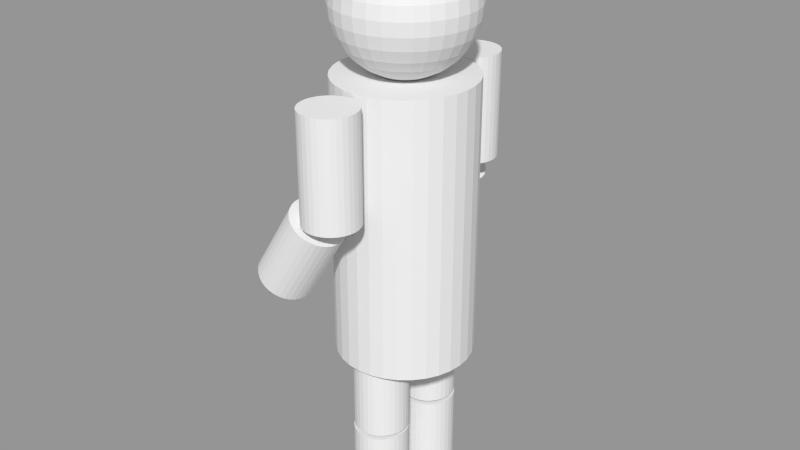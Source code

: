 # Source: demo1.blend  (saved by Blender 2.62.0; exported with 4.5.12 LTS)
import bpy
from mathutils import Matrix  # noqa: F401  (used for matrix-valued properties, if any)

bpy.ops.wm.read_factory_settings(use_empty=True)
scene = bpy.context.scene
scene.name = 'character 1 animation'

# ---- collections
col_collection_1 = bpy.data.collections.new('Collection 1'); scene.collection.children.link(col_collection_1)

# ---- meshes
me_cylinder_008 = bpy.data.meshes.new('Cylinder.008')
me_cylinder_008.from_pydata([(0.0, 1.0, -1.0), (0.1951, 0.9808, -1.0), (0.3827, 0.9239, -1.0), (0.5556, 0.8315, -1.0), (0.7071, 0.7071, -1.0), (0.8315, 0.5556, -1.0), (0.9239, 0.3827, -1.0), (0.9808, 0.1951, -1.0), (1.0, 7.55e-08, -1.0), (0.9808, -0.1951, -1.0), (0.9239, -0.3827, -1.0), (0.8315, -0.5556, -1.0), (0.7071, -0.7071, -1.0), (0.5556, -0.8315, -1.0), (0.3827, -0.9239, -1.0), (0.1951, -0.9808, -1.0), (-3.258e-07, -1.0, -1.0), (-0.1951, -0.9808, -1.0), (-0.3827, -0.9239, -1.0), (-0.5556, -0.8315, -1.0), (-0.7071, -0.7071, -1.0), (-0.8315, -0.5556, -1.0), (-0.9239, -0.3827, -1.0), (-0.9808, -0.1951, -1.0), (-1.0, 9.656e-07, -1.0), (-0.9808, 0.1951, -1.0), (-0.9239, 0.3827, -1.0), (-0.8315, 0.5556, -1.0), (-0.7071, 0.7071, -1.0), (-0.5556, 0.8315, -1.0), (-0.3827, 0.9239, -1.0), (-0.1951, 0.9808, -1.0), (1.605e-06, 1.0, 1.0), (0.1951, 0.9808, 1.0), (0.3827, 0.9239, 1.0), (0.5556, 0.8315, 1.0), (0.7071, 0.7071, 1.0), (0.8315, 0.5556, 1.0), (0.9239, 0.3827, 1.0), (0.9808, 0.1951, 1.0), (1.0, -2.245e-06, 1.0), (0.9808, -0.1951, 1.0), (0.9239, -0.3827, 1.0), (0.8315, -0.5556, 1.0), (0.7071, -0.7071, 1.0), (0.5556, -0.8315, 1.0), (0.3827, -0.9239, 1.0), (0.1951, -0.9808, 1.0), (9.298e-07, -1.0, 1.0), (-0.1951, -0.9808, 1.0), (-0.3827, -0.9239, 1.0), (-0.5556, -0.8315, 1.0), (-0.7071, -0.7071, 1.0), (-0.8315, -0.5556, 1.0), (-0.9239, -0.3827, 1.0), (-0.9808, -0.1951, 1.0), (-1.0, -4.105e-06, 1.0), (-0.9808, 0.1951, 1.0), (-0.9239, 0.3827, 1.0), (-0.8315, 0.5556, 1.0), (-0.7071, 0.7071, 1.0), (-0.5556, 0.8315, 1.0), (-0.3827, 0.9239, 1.0), (-0.1951, 0.9808, 1.0), (0.0, 0.0, -1.0), (0.0, 0.0, 1.0), (-0.02899, 3.722, -1.003), (0.1661, 3.703, -1.003), (0.3537, 3.646, -1.003), (0.5266, 3.554, -1.003), (0.6781, 3.43, -1.003), (0.8025, 3.278, -1.003), (0.8949, 3.105, -1.003), (0.9518, 2.917, -1.003), (0.971, 2.722, -1.003), (0.9518, 2.527, -1.003), (0.8949, 2.34, -1.003), (0.8025, 2.167, -1.003), (0.6781, 2.015, -1.003), (0.5266, 1.891, -1.003), (0.3537, 1.799, -1.003), (0.1661, 1.742, -1.003), (-0.02899, 1.722, -1.003), (-0.2241, 1.742, -1.003), (-0.4117, 1.799, -1.003), (-0.5846, 1.891, -1.003), (-0.7361, 2.015, -1.003), (-0.8605, 2.167, -1.003), (-0.9529, 2.34, -1.003), (-1.01, 2.527, -1.003), (-1.029, 2.722, -1.003), (-1.01, 2.917, -1.003), (-0.9529, 3.105, -1.003), (-0.8605, 3.278, -1.003), (-0.7361, 3.43, -1.003), (-0.5846, 3.554, -1.003), (-0.4117, 3.646, -1.003), (-0.2241, 3.703, -1.003), (-0.02899, 3.722, 0.9968), (0.1661, 3.703, 0.9968), (0.3537, 3.646, 0.9968), (0.5266, 3.554, 0.9968), (0.6781, 3.43, 0.9968), (0.8025, 3.278, 0.9968), (0.8949, 3.105, 0.9968), (0.9518, 2.917, 0.9968), (0.971, 2.722, 0.9968), (0.9518, 2.527, 0.9968), (0.8949, 2.34, 0.9968), (0.8025, 2.167, 0.9968), (0.6781, 2.015, 0.9968), (0.5266, 1.891, 0.9968), (0.3537, 1.799, 0.9968), (0.1661, 1.742, 0.9968), (-0.02899, 1.722, 0.9968), (-0.2241, 1.742, 0.9968), (-0.4117, 1.799, 0.9968), (-0.5846, 1.891, 0.9968), (-0.7361, 2.015, 0.9968), (-0.8605, 2.167, 0.9968), (-0.9529, 2.34, 0.9968), (-1.01, 2.527, 0.9968), (-1.029, 2.722, 0.9968), (-1.01, 2.917, 0.9968), (-0.9529, 3.105, 0.9968), (-0.8605, 3.278, 0.9968), (-0.7361, 3.43, 0.9968), (-0.5846, 3.554, 0.9968), (-0.4117, 3.646, 0.9968), (-0.2241, 3.703, 0.9968), (-0.02899, 2.722, -1.003), (-0.02899, 2.722, 0.9968), (-0.02899, 1.005, -2.628), (0.1661, 0.9861, -2.628), (0.3537, 0.9291, -2.628), (0.5266, 0.8367, -2.628), (0.6781, 0.7124, -2.628), (0.8025, 0.5608, -2.628), (0.8949, 0.388, -2.628), (0.9518, 0.2004, -2.628), (0.971, 0.00527, -2.628), (0.9518, -0.1898, -2.628), (0.8949, -0.3774, -2.628), (0.8025, -0.5503, -2.628), (0.6781, -0.7018, -2.628), (0.5266, -0.8262, -2.628), (0.3537, -0.9186, -2.628), (0.1661, -0.9755, -2.628), (-0.02899, -0.9947, -2.628), (-0.2241, -0.9755, -2.628), (-0.4117, -0.9186, -2.628), (-0.5846, -0.8262, -2.628), (-0.7361, -0.7018, -2.628), (-0.8605, -0.5503, -2.628), (-0.9529, -0.3774, -2.628), (-1.01, -0.1898, -2.628), (-1.029, 0.005271, -2.628), (-1.01, 0.2004, -2.628), (-0.9529, 0.388, -2.628), (-0.8605, 0.5608, -2.628), (-0.7361, 0.7124, -2.628), (-0.5846, 0.8367, -2.628), (-0.4117, 0.9291, -2.628), (-0.2241, 0.9861, -2.628), (-0.02899, 1.005, -1.09), (0.1661, 0.9861, -1.09), (0.3537, 0.9291, -1.09), (0.5266, 0.8367, -1.09), (0.6781, 0.7124, -1.09), (0.8025, 0.5608, -1.09), (0.8949, 0.388, -1.09), (0.9518, 0.2004, -1.09), (0.971, 0.005268, -1.09), (0.9518, -0.1898, -1.09), (0.8949, -0.3774, -1.09), (0.8025, -0.5503, -1.09), (0.6781, -0.7018, -1.09), (0.5266, -0.8262, -1.09), (0.3537, -0.9186, -1.09), (0.1661, -0.9755, -1.09), (-0.02899, -0.9947, -1.09), (-0.2241, -0.9755, -1.09), (-0.4117, -0.9186, -1.09), (-0.5846, -0.8262, -1.09), (-0.7361, -0.7018, -1.09), (-0.8605, -0.5503, -1.09), (-0.9529, -0.3774, -1.09), (-1.01, -0.1898, -1.09), (-1.029, 0.005266, -1.09), (-1.01, 0.2004, -1.09), (-0.9529, 0.3879, -1.09), (-0.8605, 0.5608, -1.09), (-0.7361, 0.7124, -1.09), (-0.5846, 0.8367, -1.09), (-0.4117, 0.9291, -1.09), (-0.2241, 0.9861, -1.09), (-0.02899, 0.00527, -2.628), (-0.02899, 0.00527, -1.09), (-0.02899, 3.745, -2.628), (0.1661, 3.726, -2.628), (0.3537, 3.669, -2.628), (0.5266, 3.577, -2.628), (0.6781, 3.453, -2.628), (0.8025, 3.301, -2.628), (0.8949, 3.128, -2.628), (0.9518, 2.941, -2.628), (0.971, 2.745, -2.628), (0.9518, 2.55, -2.628), (0.8949, 2.363, -2.628), (0.8025, 2.19, -2.628), (0.6781, 2.038, -2.628), (0.5266, 1.914, -2.628), (0.3537, 1.822, -2.628), (0.1661, 1.765, -2.628), (-0.02899, 1.745, -2.628), (-0.2241, 1.765, -2.628), (-0.4117, 1.822, -2.628), (-0.5846, 1.914, -2.628), (-0.7361, 2.038, -2.628), (-0.8605, 2.19, -2.628), (-0.9529, 2.363, -2.628), (-1.01, 2.55, -2.628), (-1.029, 2.745, -2.628), (-1.01, 2.941, -2.628), (-0.9529, 3.128, -2.628), (-0.8605, 3.301, -2.628), (-0.7361, 3.453, -2.628), (-0.5846, 3.577, -2.628), (-0.4117, 3.669, -2.628), (-0.2241, 3.726, -2.628), (-0.02899, 3.745, -1.09), (0.1661, 3.726, -1.09), (0.3537, 3.669, -1.09), (0.5266, 3.577, -1.09), (0.6781, 3.453, -1.09), (0.8025, 3.301, -1.09), (0.8949, 3.128, -1.09), (0.9518, 2.941, -1.09), (0.971, 2.745, -1.09), (0.9518, 2.55, -1.09), (0.8949, 2.363, -1.09), (0.8025, 2.19, -1.09), (0.6781, 2.038, -1.09), (0.5266, 1.914, -1.09), (0.3537, 1.822, -1.09), (0.1661, 1.765, -1.09), (-0.02899, 1.745, -1.09), (-0.2241, 1.765, -1.09), (-0.4117, 1.822, -1.09), (-0.5846, 1.914, -1.09), (-0.7361, 2.038, -1.09), (-0.8605, 2.19, -1.09), (-0.9529, 2.363, -1.09), (-1.01, 2.55, -1.09), (-1.029, 2.745, -1.09), (-1.01, 2.941, -1.09), (-0.9529, 3.128, -1.09), (-0.8605, 3.301, -1.09), (-0.7361, 3.453, -1.09), (-0.5846, 3.577, -1.09), (-0.4117, 3.669, -1.09), (-0.2241, 3.726, -1.09), (-0.02899, 2.745, -2.628), (-0.02899, 2.745, -1.09), (-2.06, 6.078, 2.063), (-1.895, 6.059, 2.01), (-1.736, 6.002, 1.959), (-1.59, 5.909, 1.911), (-1.461, 5.785, 1.87), (-1.356, 5.633, 1.836), (-1.278, 5.461, 1.811), (-1.23, 5.273, 1.795), (-1.213, 5.078, 1.79), (-1.23, 4.883, 1.795), (-1.278, 4.695, 1.811), (-1.356, 4.522, 1.836), (-1.461, 4.371, 1.87), (-1.59, 4.246, 1.911), (-1.736, 4.154, 1.959), (-1.895, 4.097, 2.01), (-2.06, 4.078, 2.063), (-2.225, 4.097, 2.116), (-2.384, 4.154, 2.168), (-2.53, 4.246, 2.215), (-2.658, 4.371, 2.256), (-2.764, 4.522, 2.29), (-2.842, 4.695, 2.315), (-2.89, 4.883, 2.331), (-2.906, 5.078, 2.336), (-2.89, 5.273, 2.331), (-2.842, 5.461, 2.315), (-2.764, 5.633, 2.29), (-2.658, 5.785, 2.256), (-2.53, 5.909, 2.215), (-2.384, 6.002, 2.168), (-2.225, 6.059, 2.116), (-0.4626, 6.078, 3.365), (-0.2975, 6.059, 3.312), (-0.1387, 6.002, 3.261), (0.007648, 5.909, 3.214), (0.1359, 5.785, 3.172), (0.2412, 5.633, 3.138), (0.3194, 5.461, 3.113), (0.3676, 5.273, 3.098), (0.3838, 5.078, 3.092), (0.3676, 4.883, 3.098), (0.3194, 4.695, 3.113), (0.2412, 4.522, 3.138), (0.1359, 4.371, 3.172), (0.007647, 4.246, 3.214), (-0.1387, 4.154, 3.261), (-0.2975, 4.097, 3.312), (-0.4626, 4.078, 3.365), (-0.6278, 4.097, 3.419), (-0.7866, 4.154, 3.47), (-0.9329, 4.246, 3.517), (-1.061, 4.371, 3.558), (-1.166, 4.522, 3.592), (-1.245, 4.695, 3.618), (-1.293, 4.883, 3.633), (-1.309, 5.078, 3.638), (-1.293, 5.273, 3.633), (-1.245, 5.461, 3.618), (-1.166, 5.633, 3.592), (-1.061, 5.785, 3.558), (-0.9329, 5.909, 3.517), (-0.7866, 6.002, 3.47), (-0.6278, 6.059, 3.419), (-2.06, 5.078, 2.063), (-0.4626, 5.078, 3.365), (-2.229, -1.295, 2.205), (-2.064, -1.314, 2.152), (-1.905, -1.371, 2.1), (-1.759, -1.463, 2.053), (-1.63, -1.587, 2.012), (-1.525, -1.739, 1.978), (-1.447, -1.912, 1.953), (-1.399, -2.099, 1.937), (-1.382, -2.295, 1.932), (-1.399, -2.49, 1.937), (-1.447, -2.677, 1.953), (-1.525, -2.85, 1.978), (-1.63, -3.002, 2.012), (-1.759, -3.126, 2.053), (-1.905, -3.218, 2.1), (-2.064, -3.275, 2.152), (-2.229, -3.295, 2.205), (-2.394, -3.275, 2.258), (-2.553, -3.218, 2.309), (-2.699, -3.126, 2.357), (-2.827, -3.002, 2.398), (-2.933, -2.85, 2.432), (-3.011, -2.677, 2.457), (-3.059, -2.49, 2.473), (-3.075, -2.295, 2.478), (-3.059, -2.099, 2.473), (-3.011, -1.912, 2.457), (-2.933, -1.739, 2.432), (-2.827, -1.587, 2.398), (-2.699, -1.463, 2.357), (-2.553, -1.371, 2.309), (-2.394, -1.314, 2.258), (-0.6316, -1.295, 3.507), (-0.4664, -1.314, 3.454), (-0.3076, -1.371, 3.403), (-0.1613, -1.463, 3.356), (-0.03303, -1.587, 3.314), (0.07224, -1.739, 3.28), (0.1505, -1.912, 3.255), (0.1986, -2.099, 3.239), (0.2149, -2.295, 3.234), (0.1986, -2.49, 3.239), (0.1505, -2.677, 3.255), (0.07223, -2.85, 3.28), (-0.03304, -3.002, 3.314), (-0.1613, -3.126, 3.356), (-0.3076, -3.218, 3.403), (-0.4664, -3.275, 3.454), (-0.6316, -3.295, 3.507), (-0.7967, -3.275, 3.56), (-0.9555, -3.218, 3.612), (-1.102, -3.126, 3.659), (-1.23, -3.002, 3.7), (-1.335, -2.85, 3.734), (-1.414, -2.677, 3.759), (-1.462, -2.49, 3.775), (-1.478, -2.295, 3.78), (-1.462, -2.099, 3.775), (-1.414, -1.912, 3.759), (-1.335, -1.739, 3.734), (-1.23, -1.587, 3.7), (-1.102, -1.463, 3.659), (-0.9555, -1.371, 3.612), (-0.7967, -1.314, 3.56), (-2.229, -2.295, 2.205), (-0.6316, -2.295, 3.507), (-0.02899, 5.972, 3.578), (0.1661, 5.953, 3.578), (0.3537, 5.896, 3.578), (0.5266, 5.804, 3.578), (0.6781, 5.68, 3.578), (0.8025, 5.528, 3.578), (0.8949, 5.355, 3.578), (0.9518, 5.167, 3.578), (0.971, 4.972, 3.578), (0.9518, 4.777, 3.578), (0.8949, 4.59, 3.578), (0.8025, 4.417, 3.578), (0.6781, 4.265, 3.578), (0.5266, 4.141, 3.578), (0.3537, 4.049, 3.578), (0.1661, 3.992, 3.578), (-0.02899, 3.972, 3.578), (-0.2241, 3.992, 3.578), (-0.4117, 4.049, 3.578), (-0.5846, 4.141, 3.578), (-0.7361, 4.265, 3.578), (-0.8605, 4.417, 3.578), (-0.9529, 4.59, 3.578), (-1.01, 4.777, 3.578), (-1.029, 4.972, 3.578), (-1.01, 5.167, 3.578), (-0.9529, 5.355, 3.578), (-0.8605, 5.528, 3.578), (-0.7361, 5.68, 3.578), (-0.5846, 5.804, 3.578), (-0.4117, 5.896, 3.578), (-0.2241, 5.953, 3.578), (-0.02899, 5.972, 5.578), (0.1661, 5.953, 5.578), (0.3537, 5.896, 5.578), (0.5266, 5.804, 5.578), (0.6781, 5.68, 5.578), (0.8025, 5.528, 5.578), (0.8949, 5.355, 5.578), (0.9518, 5.167, 5.578), (0.971, 4.972, 5.578), (0.9518, 4.777, 5.578), (0.8949, 4.59, 5.578), (0.8025, 4.417, 5.578), (0.6781, 4.265, 5.578), (0.5266, 4.141, 5.578), (0.3537, 4.049, 5.578), (0.1661, 3.992, 5.578), (-0.02899, 3.972, 5.578), (-0.2241, 3.992, 5.578), (-0.4117, 4.049, 5.578), (-0.5846, 4.141, 5.578), (-0.7361, 4.265, 5.578), (-0.8605, 4.417, 5.578), (-0.9529, 4.59, 5.578), (-1.01, 4.777, 5.578), (-1.029, 4.972, 5.578), (-1.01, 5.167, 5.578), (-0.9529, 5.355, 5.578), (-0.8605, 5.528, 5.578), (-0.7361, 5.68, 5.578), (-0.5846, 5.804, 5.578), (-0.4117, 5.896, 5.578), (-0.2241, 5.953, 5.578), (-0.02899, 4.972, 3.578), (-0.02899, 4.972, 5.578), (-0.02899, -1.303, 3.578), (0.1661, -1.322, 3.578), (0.3537, -1.379, 3.578), (0.5266, -1.471, 3.578), (0.6781, -1.595, 3.578), (0.8025, -1.747, 3.578), (0.8949, -1.92, 3.578), (0.9518, -2.108, 3.578), (0.971, -2.303, 3.578), (0.9518, -2.498, 3.578), (0.8949, -2.685, 3.578), (0.8025, -2.858, 3.578), (0.6781, -3.01, 3.578), (0.5266, -3.134, 3.578), (0.3537, -3.226, 3.578), (0.1661, -3.283, 3.578), (-0.02899, -3.303, 3.578), (-0.2241, -3.283, 3.578), (-0.4117, -3.226, 3.578), (-0.5846, -3.134, 3.578), (-0.7361, -3.01, 3.578), (-0.8605, -2.858, 3.578), (-0.9529, -2.685, 3.578), (-1.01, -2.498, 3.578), (-1.029, -2.303, 3.578), (-1.01, -2.108, 3.578), (-0.9529, -1.92, 3.578), (-0.8605, -1.747, 3.578), (-0.7361, -1.595, 3.578), (-0.5846, -1.471, 3.578), (-0.4117, -1.379, 3.578), (-0.2241, -1.322, 3.578), (-0.02899, -1.303, 5.578), (0.1661, -1.322, 5.578), (0.3537, -1.379, 5.578), (0.5266, -1.471, 5.578), (0.6781, -1.595, 5.578), (0.8025, -1.747, 5.578), (0.8949, -1.92, 5.578), (0.9518, -2.108, 5.578), (0.971, -2.303, 5.578), (0.9518, -2.498, 5.578), (0.8949, -2.685, 5.578), (0.8025, -2.858, 5.578), (0.6781, -3.01, 5.578), (0.5266, -3.134, 5.578), (0.3537, -3.226, 5.578), (0.1661, -3.283, 5.578), (-0.02899, -3.303, 5.578), (-0.2241, -3.283, 5.578), (-0.4117, -3.226, 5.578), (-0.5846, -3.134, 5.578), (-0.7361, -3.01, 5.578), (-0.8605, -2.858, 5.578), (-0.9529, -2.685, 5.578), (-1.01, -2.498, 5.578), (-1.029, -2.303, 5.578), (-1.01, -2.108, 5.578), (-0.9529, -1.92, 5.578), (-0.8605, -1.747, 5.578), (-0.7361, -1.595, 5.578), (-0.5846, -1.471, 5.578), (-0.4117, -1.379, 5.578), (-0.2241, -1.322, 5.578), (-0.02899, -2.303, 3.578), (-0.02899, -2.303, 5.578), (-0.02899, 3.835, 0.3977), (0.4587, 3.787, 0.3977), (0.9277, 3.645, 0.3977), (1.36, 3.414, 0.3977), (1.739, 3.103, 0.3977), (2.05, 2.724, 0.3977), (2.281, 2.292, 0.3977), (2.423, 1.823, 0.3977), (2.471, 1.335, 0.3977), (2.423, 0.8472, 0.3977), (2.281, 0.3782, 0.3977), (2.05, -0.05402, 0.3977), (1.739, -0.4329, 0.3977), (1.36, -0.7438, 0.3977), (0.9277, -0.9748, 0.3977), (0.4587, -1.117, 0.3977), (-0.02899, -1.165, 0.3977), (-0.5167, -1.117, 0.3977), (-0.9857, -0.9748, 0.3977), (-1.418, -0.7438, 0.3977), (-1.797, -0.4329, 0.3977), (-2.108, -0.05402, 0.3977), (-2.339, 0.3782, 0.3977), (-2.481, 0.8472, 0.3977), (-2.529, 1.335, 0.3977), (-2.481, 1.823, 0.3977), (-2.339, 2.292, 0.3977), (-2.108, 2.724, 0.3977), (-1.797, 3.103, 0.3977), (-1.418, 3.414, 0.3977), (-0.9857, 3.645, 0.3977), (-0.5167, 3.787, 0.3977), (-0.02899, 3.835, 5.628), (0.4587, 3.787, 5.628), (0.9277, 3.645, 5.628), (1.36, 3.414, 5.628), (1.739, 3.103, 5.628), (2.05, 2.724, 5.628), (2.281, 2.292, 5.628), (2.423, 1.823, 5.628), (2.471, 1.335, 5.628), (2.423, 0.8472, 5.628), (2.281, 0.3782, 5.628), (2.05, -0.05402, 5.628), (1.739, -0.4329, 5.628), (1.36, -0.7438, 5.628), (0.9277, -0.9748, 5.628), (0.4587, -1.117, 5.628), (-0.02899, -1.165, 5.628), (-0.5167, -1.117, 5.628), (-0.9857, -0.9748, 5.628), (-1.418, -0.7438, 5.628), (-1.797, -0.4329, 5.628), (-2.108, -0.05402, 5.628), (-2.339, 0.3782, 5.628), (-2.481, 0.8472, 5.628), (-2.529, 1.335, 5.628), (-2.481, 1.823, 5.628), (-2.339, 2.292, 5.628), (-2.108, 2.724, 5.628), (-1.797, 3.103, 5.628), (-1.418, 3.414, 5.628), (-0.9857, 3.645, 5.628), (-0.5167, 3.787, 5.628), (-0.02899, 1.335, 0.3977), (-0.02899, 1.335, 5.628), (0.4494, 1.43, 5.601), (0.9093, 1.522, 5.674), (1.333, 1.606, 5.793), (1.705, 1.68, 5.952), (2.01, 1.74, 6.147), (2.236, 1.786, 6.368), (2.376, 1.813, 6.609), (2.423, 1.823, 6.859), (2.376, 1.813, 7.109), (2.236, 1.786, 7.349), (2.01, 1.74, 7.571), (1.705, 1.68, 7.765), (1.333, 1.606, 7.925), (0.9093, 1.522, 8.043), (0.4494, 1.43, 8.116), (0.4216, 1.522, 8.116), (0.8549, 1.701, 8.043), (1.254, 1.866, 7.925), (1.604, 2.011, 7.765), (1.891, 2.13, 7.571), (2.105, 2.219, 7.349), (2.236, 2.273, 7.109), (2.281, 2.292, 6.859), (2.236, 2.273, 6.609), (2.105, 2.219, 6.368), (1.891, 2.13, 6.147), (1.604, 2.011, 5.952), (1.254, 1.866, 5.793), (0.8549, 1.701, 5.674), (0.4216, 1.522, 5.601), (0.3765, 1.606, 5.601), (0.7665, 1.866, 5.674), (1.126, 2.107, 5.793), (1.441, 2.317, 5.952), (1.699, 2.49, 6.147), (1.891, 2.618, 6.368), (2.01, 2.697, 6.609), (2.05, 2.724, 6.859), (2.01, 2.697, 7.109), (1.891, 2.618, 7.349), (1.699, 2.49, 7.571), (1.441, 2.317, 7.765), (1.126, 2.107, 7.925), (0.7665, 1.866, 8.043), (0.3765, 1.606, 8.116), (0.3159, 1.68, 8.116), (0.6475, 2.011, 8.043), (0.9531, 2.317, 7.925), (1.221, 2.585, 7.765), (1.441, 2.805, 7.571), (1.604, 2.968, 7.349), (1.705, 3.069, 7.109), (1.739, 3.103, 6.859), (1.705, 3.069, 6.609), (1.604, 2.968, 6.368), (1.441, 2.805, 6.147), (1.221, 2.585, 5.952), (0.9531, 2.317, 5.793), (0.6475, 2.011, 5.674), (0.3159, 1.68, 5.601), (0.242, 1.74, 5.601), (0.5025, 2.13, 5.674), (0.7427, 2.49, 5.793), (0.9531, 2.805, 5.952), (1.126, 3.063, 6.147), (1.254, 3.255, 6.368), (1.333, 3.374, 6.609), (1.36, 3.414, 6.859), (1.333, 3.374, 7.109), (1.254, 3.255, 7.349), (1.126, 3.063, 7.571), (0.9531, 2.805, 7.765), (0.7427, 2.49, 7.925), (0.5025, 2.13, 8.043), (0.242, 1.74, 8.116), (0.1577, 1.786, 8.116), (0.3371, 2.219, 8.043), (0.5025, 2.618, 7.925), (0.6475, 2.968, 7.765), (0.7665, 3.255, 7.571), (0.8549, 3.469, 7.349), (0.9093, 3.6, 7.109), (0.9277, 3.645, 6.859), (0.9093, 3.6, 6.609), (0.8549, 3.469, 6.368), (0.7665, 3.255, 6.147), (0.6475, 2.968, 5.952), (0.5025, 2.618, 5.793), (0.3371, 2.219, 5.674), (0.1577, 1.786, 5.601), (-0.02899, 1.335, 5.577), (0.06616, 1.813, 5.601), (0.1577, 2.273, 5.674), (0.242, 2.697, 5.793), (0.3159, 3.069, 5.952), (0.3765, 3.374, 6.147), (0.4216, 3.6, 6.368), (0.4494, 3.74, 6.609), (0.4587, 3.787, 6.859), (0.4494, 3.74, 7.109), (0.4216, 3.6, 7.349), (0.3765, 3.374, 7.571), (0.3159, 3.069, 7.765), (0.242, 2.697, 7.925), (0.1577, 2.273, 8.043), (0.06616, 1.813, 8.116), (-0.02899, 1.823, 8.116), (-0.02899, 2.292, 8.043), (-0.02899, 2.724, 7.925), (-0.02899, 3.103, 7.765), (-0.02899, 3.414, 7.571), (-0.02899, 3.645, 7.349), (-0.02899, 3.787, 7.109), (-0.02899, 3.835, 6.859), (-0.02899, 3.787, 6.609), (-0.02899, 3.645, 6.368), (-0.02899, 3.414, 6.147), (-0.02899, 3.103, 5.952), (-0.02899, 2.724, 5.793), (-0.02899, 2.292, 5.674), (-0.02899, 1.823, 5.601), (-0.1241, 1.813, 5.601), (-0.2156, 2.273, 5.674), (-0.3, 2.697, 5.793), (-0.3739, 3.069, 5.952), (-0.4345, 3.374, 6.147), (-0.4796, 3.6, 6.368), (-0.5073, 3.74, 6.609), (-0.5167, 3.787, 6.859), (-0.5073, 3.74, 7.109), (-0.4796, 3.6, 7.349), (-0.4345, 3.374, 7.571), (-0.3739, 3.069, 7.765), (-0.3, 2.697, 7.925), (-0.2156, 2.273, 8.043), (-0.1241, 1.813, 8.116), (-0.2156, 1.786, 8.116), (-0.3951, 2.219, 8.043), (-0.5605, 2.618, 7.925), (-0.7055, 2.968, 7.765), (-0.8245, 3.255, 7.571), (-0.9129, 3.469, 7.349), (-0.9673, 3.6, 7.109), (-0.9857, 3.645, 6.859), (-0.9673, 3.6, 6.609), (-0.9129, 3.469, 6.368), (-0.8245, 3.255, 6.147), (-0.7055, 2.968, 5.952), (-0.5605, 2.618, 5.793), (-0.3951, 2.219, 5.674), (-0.2156, 1.786, 5.601), (-0.3, 1.74, 5.601), (-0.5605, 2.13, 5.674), (-0.8006, 2.49, 5.793), (-1.011, 2.805, 5.952), (-1.184, 3.063, 6.147), (-1.312, 3.255, 6.368), (-1.391, 3.374, 6.609), (-1.418, 3.414, 6.859), (-1.391, 3.374, 7.109), (-1.312, 3.255, 7.349), (-1.184, 3.063, 7.571), (-1.011, 2.805, 7.765), (-0.8006, 2.49, 7.925), (-0.5605, 2.13, 8.043), (-0.3, 1.74, 8.116), (-0.3739, 1.68, 8.116), (-0.7055, 2.011, 8.043), (-1.011, 2.317, 7.925), (-1.279, 2.585, 7.765), (-1.499, 2.805, 7.571), (-1.662, 2.968, 7.349), (-1.763, 3.069, 7.109), (-1.797, 3.103, 6.859), (-1.763, 3.069, 6.609), (-1.662, 2.968, 6.368), (-1.499, 2.805, 6.147), (-1.279, 2.585, 5.952), (-1.011, 2.317, 5.793), (-0.7055, 2.011, 5.674), (-0.3739, 1.68, 5.601), (-0.4345, 1.606, 5.601), (-0.8245, 1.866, 5.674), (-1.184, 2.107, 5.793), (-1.499, 2.317, 5.952), (-1.757, 2.49, 6.147), (-1.949, 2.618, 6.368), (-2.068, 2.697, 6.609), (-2.108, 2.724, 6.859), (-2.068, 2.697, 7.109), (-1.949, 2.618, 7.349), (-1.757, 2.49, 7.571), (-1.499, 2.317, 7.765), (-1.184, 2.107, 7.925), (-0.8245, 1.866, 8.043), (-0.4345, 1.606, 8.116), (-0.4796, 1.522, 8.116), (-0.9129, 1.701, 8.043), (-1.312, 1.866, 7.925), (-1.662, 2.011, 7.765), (-1.949, 2.13, 7.571), (-2.163, 2.219, 7.349), (-2.294, 2.273, 7.109), (-2.339, 2.292, 6.859), (-2.294, 2.273, 6.609), (-2.163, 2.219, 6.368), (-1.949, 2.13, 6.147), (-1.662, 2.011, 5.952), (-1.312, 1.866, 5.793), (-0.9129, 1.701, 5.674), (-0.4796, 1.522, 5.601), (-0.5073, 1.43, 5.601), (-0.9673, 1.522, 5.674), (-1.391, 1.606, 5.793), (-1.763, 1.68, 5.952), (-2.068, 1.74, 6.147), (-2.294, 1.786, 6.368), (-2.434, 1.813, 6.609), (-2.481, 1.823, 6.859), (-2.434, 1.813, 7.109), (-2.294, 1.786, 7.349), (-2.068, 1.74, 7.571), (-1.763, 1.68, 7.765), (-1.391, 1.606, 7.925), (-0.9673, 1.522, 8.043), (-0.5073, 1.43, 8.116), (-0.5167, 1.335, 8.116), (-0.9857, 1.335, 8.043), (-1.418, 1.335, 7.925), (-1.797, 1.335, 7.765), (-2.108, 1.335, 7.571), (-2.339, 1.335, 7.349), (-2.481, 1.335, 7.109), (-2.529, 1.335, 6.859), (-2.481, 1.335, 6.609), (-2.339, 1.335, 6.368), (-2.108, 1.335, 6.147), (-1.797, 1.335, 5.952), (-1.418, 1.335, 5.793), (-0.9857, 1.335, 5.674), (-0.5167, 1.335, 5.601), (-0.5073, 1.24, 5.601), (-0.9673, 1.148, 5.674), (-1.391, 1.064, 5.793), (-1.763, 0.99, 5.952), (-2.068, 0.9294, 6.147), (-2.294, 0.8843, 6.368), (-2.434, 0.8566, 6.609), (-2.481, 0.8472, 6.859), (-2.434, 0.8566, 7.109), (-2.294, 0.8843, 7.349), (-2.068, 0.9294, 7.571), (-1.763, 0.99, 7.765), (-1.391, 1.064, 7.925), (-0.9673, 1.148, 8.043), (-0.5073, 1.24, 8.116), (-0.4796, 1.148, 8.116), (-0.9129, 0.9688, 8.043), (-1.312, 0.8034, 7.925), (-1.662, 0.6584, 7.765), (-1.949, 0.5394, 7.571), (-2.163, 0.451, 7.349), (-2.294, 0.3966, 7.109), (-2.339, 0.3782, 6.859), (-2.294, 0.3966, 6.609), (-2.163, 0.451, 6.368), (-1.949, 0.5394, 6.147), (-1.662, 0.6584, 5.952), (-1.312, 0.8034, 5.793), (-0.9129, 0.9688, 5.674), (-0.4796, 1.148, 5.601), (-0.4345, 1.064, 5.601), (-0.8245, 0.8034, 5.674), (-1.184, 0.5633, 5.793), (-1.499, 0.3528, 5.952), (-1.757, 0.1801, 6.147), (-1.949, 0.05171, 6.368), (-2.068, -0.02733, 6.609), (-2.108, -0.05402, 6.859), (-2.068, -0.02733, 7.109), (-1.949, 0.05171, 7.349), (-1.757, 0.1801, 7.571), (-1.499, 0.3528, 7.765), (-1.184, 0.5633, 7.925), (-0.8245, 0.8034, 8.043), (-0.4345, 1.064, 8.116), (-0.3739, 0.99, 8.116), (-0.7055, 0.6584, 8.043), (-1.011, 0.3528, 7.925), (-1.279, 0.08491, 7.765), (-1.499, -0.1349, 7.571), (-1.662, -0.2983, 7.349), (-1.763, -0.3989, 7.109), (-1.797, -0.4329, 6.859), (-1.763, -0.3989, 6.609), (-1.662, -0.2983, 6.368), (-1.499, -0.1349, 6.147), (-1.279, 0.08491, 5.952), (-1.011, 0.3528, 5.793), (-0.7055, 0.6584, 5.674), (-0.3739, 0.99, 5.601), (-0.3, 0.9294, 5.601), (-0.5605, 0.5394, 5.674), (-0.8006, 0.1801, 5.793), (-1.011, -0.1349, 5.952), (-1.184, -0.3934, 6.147), (-1.312, -0.5855, 6.368), (-1.391, -0.7038, 6.609), (-1.418, -0.7438, 6.859), (-1.391, -0.7038, 7.109), (-1.312, -0.5855, 7.349), (-1.184, -0.3934, 7.571), (-1.011, -0.1349, 7.765), (-0.8006, 0.1801, 7.925), (-0.5605, 0.5394, 8.043), (-0.3, 0.9294, 8.116), (-0.2156, 0.8843, 8.116), (-0.3951, 0.451, 8.043), (-0.5605, 0.05171, 7.925), (-0.7055, -0.2983, 7.765), (-0.8245, -0.5855, 7.571), (-0.9129, -0.799, 7.349), (-0.9673, -0.9304, 7.109), (-0.9857, -0.9748, 6.859), (-0.9673, -0.9304, 6.609), (-0.9129, -0.799, 6.368), (-0.8245, -0.5855, 6.147), (-0.7055, -0.2983, 5.952), (-0.5605, 0.05171, 5.793), (-0.3951, 0.451, 5.674), (-0.2156, 0.8843, 5.601), (-0.1241, 0.8566, 5.601), (-0.2156, 0.3966, 5.674), (-0.3, -0.02733, 5.793), (-0.3739, -0.3989, 5.952), (-0.4345, -0.7038, 6.147), (-0.4796, -0.9304, 6.368), (-0.5073, -1.07, 6.609), (-0.5167, -1.117, 6.859), (-0.5073, -1.07, 7.109), (-0.4796, -0.9304, 7.349), (-0.4345, -0.7038, 7.571), (-0.3739, -0.3989, 7.765), (-0.3, -0.02733, 7.925), (-0.2156, 0.3966, 8.043), (-0.1241, 0.8566, 8.116), (-0.02899, 0.8472, 8.116), (-0.02899, 0.3782, 8.043), (-0.02899, -0.05402, 7.925), (-0.02899, -0.4329, 7.765), (-0.02899, -0.7438, 7.571), (-0.02899, -0.9748, 7.349), (-0.02899, -1.117, 7.109), (-0.02899, -1.165, 6.859), (-0.02899, -1.117, 6.609), (-0.02899, -0.9748, 6.368), (-0.02899, -0.7438, 6.147), (-0.02899, -0.4329, 5.952), (-0.02899, -0.05402, 5.793), (-0.02899, 0.3782, 5.674), (-0.02899, 0.8472, 5.601), (0.06616, 0.8566, 5.601), (0.1577, 0.3966, 5.674), (0.242, -0.02733, 5.793), (0.3159, -0.3989, 5.952), (0.3765, -0.7038, 6.147), (0.4216, -0.9304, 6.368), (0.4494, -1.07, 6.609), (0.4587, -1.117, 6.859), (0.4494, -1.07, 7.109), (0.4216, -0.9304, 7.349), (0.3765, -0.7038, 7.571), (0.3159, -0.3989, 7.765), (0.242, -0.02733, 7.925), (0.1577, 0.3966, 8.043), (0.06616, 0.8566, 8.116), (0.1577, 0.8843, 8.116), (0.3371, 0.451, 8.043), (0.5025, 0.05171, 7.925), (0.6475, -0.2983, 7.765), (0.7665, -0.5855, 7.571), (0.8549, -0.799, 7.349), (0.9093, -0.9304, 7.109), (0.9277, -0.9748, 6.859), (0.9093, -0.9304, 6.609), (0.8549, -0.799, 6.368), (0.7665, -0.5855, 6.147), (0.6475, -0.2983, 5.952), (0.5025, 0.05171, 5.793), (0.3371, 0.451, 5.674), (0.1577, 0.8843, 5.601), (0.242, 0.9294, 5.601), (0.5025, 0.5394, 5.674), (0.7427, 0.1801, 5.793), (0.9531, -0.1349, 5.952), (1.126, -0.3934, 6.147), (1.254, -0.5855, 6.368), (1.333, -0.7038, 6.609), (1.36, -0.7438, 6.859), (1.333, -0.7038, 7.109), (1.254, -0.5855, 7.349), (1.126, -0.3934, 7.571), (0.9531, -0.1349, 7.765), (0.7427, 0.1801, 7.925), (0.5025, 0.5394, 8.043), (0.242, 0.9294, 8.116), (0.3159, 0.99, 8.116), (0.6475, 0.6584, 8.043), (0.9531, 0.3528, 7.925), (1.221, 0.08491, 7.765), (1.441, -0.1349, 7.571), (1.604, -0.2983, 7.349), (1.705, -0.3989, 7.109), (1.739, -0.4329, 6.859), (1.705, -0.3989, 6.609), (1.604, -0.2983, 6.368), (1.441, -0.1349, 6.147), (1.221, 0.08491, 5.952), (0.9531, 0.3528, 5.793), (0.6475, 0.6584, 5.674), (0.3159, 0.99, 5.601), (0.3765, 1.064, 5.601), (0.7665, 0.8034, 5.674), (1.126, 0.5633, 5.793), (1.441, 0.3528, 5.952), (1.699, 0.1801, 6.147), (1.891, 0.05171, 6.368), (2.01, -0.02733, 6.609), (2.05, -0.05402, 6.859), (2.01, -0.02733, 7.109), (1.891, 0.05171, 7.349), (1.699, 0.1801, 7.571), (1.441, 0.3528, 7.765), (1.126, 0.5633, 7.925), (0.7665, 0.8034, 8.043), (0.3765, 1.064, 8.116), (0.4216, 1.148, 8.116), (0.8549, 0.9688, 8.043), (1.254, 0.8034, 7.925), (1.604, 0.6584, 7.765), (1.891, 0.5394, 7.571), (2.105, 0.451, 7.349), (2.236, 0.3966, 7.109), (2.281, 0.3782, 6.859), (2.236, 0.3966, 6.609), (2.105, 0.451, 6.368), (1.891, 0.5394, 6.147), (1.604, 0.6584, 5.952), (1.254, 0.8034, 5.793), (0.8549, 0.9688, 5.674), (0.4216, 1.148, 5.601), (0.4494, 1.24, 5.601), (0.9093, 1.148, 5.674), (1.333, 1.064, 5.793), (1.705, 0.99, 5.952), (2.01, 0.9294, 6.147), (2.236, 0.8843, 6.368), (2.376, 0.8566, 6.609), (2.423, 0.8472, 6.859), (2.376, 0.8566, 7.109), (2.236, 0.8843, 7.349), (2.01, 0.9294, 7.571), (1.705, 0.99, 7.765), (1.333, 1.064, 7.925), (0.9093, 1.148, 8.043), (0.4494, 1.24, 8.116), (-0.02899, 1.335, 8.141), (0.4587, 1.335, 8.116), (0.9277, 1.335, 8.043), (1.36, 1.335, 7.925), (1.739, 1.335, 7.765), (2.05, 1.335, 7.571), (2.281, 1.335, 7.349), (2.423, 1.335, 7.109), (2.471, 1.335, 6.859), (2.423, 1.335, 6.609), (2.281, 1.335, 6.368), (2.05, 1.335, 6.147), (1.739, 1.335, 5.952), (1.36, 1.335, 5.793), (0.9277, 1.335, 5.674), (0.4587, 1.335, 5.601)], [], [(64, 0, 1), (65, 33, 32), (64, 1, 2), (65, 34, 33), (64, 2, 3), (65, 35, 34), (64, 3, 4), (65, 36, 35), (64, 4, 5), (65, 37, 36), (64, 5, 6), (65, 38, 37), (64, 6, 7), (65, 39, 38), (64, 7, 8), (65, 40, 39), (64, 8, 9), (65, 41, 40), (64, 9, 10), (65, 42, 41), (64, 10, 11), (65, 43, 42), (64, 11, 12), (65, 44, 43), (64, 12, 13), (65, 45, 44), (64, 13, 14), (65, 46, 45), (64, 14, 15), (65, 47, 46), (64, 15, 16), (65, 48, 47), (64, 16, 17), (65, 49, 48), (64, 17, 18), (65, 50, 49), (64, 18, 19), (65, 51, 50), (64, 19, 20), (65, 52, 51), (64, 20, 21), (65, 53, 52), (64, 21, 22), (65, 54, 53), (64, 22, 23), (65, 55, 54), (64, 23, 24), (65, 56, 55), (64, 24, 25), (65, 57, 56), (64, 25, 26), (65, 58, 57), (64, 26, 27), (65, 59, 58), (64, 27, 28), (65, 60, 59), (64, 28, 29), (65, 61, 60), (64, 29, 30), (65, 62, 61), (64, 30, 31), (65, 63, 62), (31, 0, 64), (65, 32, 63), (0, 32, 33, 1), (1, 33, 34, 2), (2, 34, 35, 3), (3, 35, 36, 4), (4, 36, 37, 5), (5, 37, 38, 6), (6, 38, 39, 7), (7, 39, 40, 8), (8, 40, 41, 9), (9, 41, 42, 10), (10, 42, 43, 11), (11, 43, 44, 12), (12, 44, 45, 13), (13, 45, 46, 14), (14, 46, 47, 15), (15, 47, 48, 16), (16, 48, 49, 17), (17, 49, 50, 18), (18, 50, 51, 19), (19, 51, 52, 20), (20, 52, 53, 21), (21, 53, 54, 22), (22, 54, 55, 23), (23, 55, 56, 24), (24, 56, 57, 25), (25, 57, 58, 26), (26, 58, 59, 27), (27, 59, 60, 28), (28, 60, 61, 29), (29, 61, 62, 30), (30, 62, 63, 31), (32, 0, 31, 63), (130, 66, 67), (131, 99, 98), (130, 67, 68), (131, 100, 99), (130, 68, 69), (131, 101, 100), (130, 69, 70), (131, 102, 101), (130, 70, 71), (131, 103, 102), (130, 71, 72), (131, 104, 103), (130, 72, 73), (131, 105, 104), (130, 73, 74), (131, 106, 105), (130, 74, 75), (131, 107, 106), (130, 75, 76), (131, 108, 107), (130, 76, 77), (131, 109, 108), (130, 77, 78), (131, 110, 109), (130, 78, 79), (131, 111, 110), (130, 79, 80), (131, 112, 111), (130, 80, 81), (131, 113, 112), (130, 81, 82), (131, 114, 113), (130, 82, 83), (131, 115, 114), (130, 83, 84), (131, 116, 115), (130, 84, 85), (131, 117, 116), (130, 85, 86), (131, 118, 117), (130, 86, 87), (131, 119, 118), (130, 87, 88), (131, 120, 119), (130, 88, 89), (131, 121, 120), (130, 89, 90), (131, 122, 121), (130, 90, 91), (131, 123, 122), (130, 91, 92), (131, 124, 123), (130, 92, 93), (131, 125, 124), (130, 93, 94), (131, 126, 125), (130, 94, 95), (131, 127, 126), (130, 95, 96), (131, 128, 127), (130, 96, 97), (131, 129, 128), (97, 66, 130), (131, 98, 129), (66, 98, 99, 67), (67, 99, 100, 68), (68, 100, 101, 69), (69, 101, 102, 70), (70, 102, 103, 71), (71, 103, 104, 72), (72, 104, 105, 73), (73, 105, 106, 74), (74, 106, 107, 75), (75, 107, 108, 76), (76, 108, 109, 77), (77, 109, 110, 78), (78, 110, 111, 79), (79, 111, 112, 80), (80, 112, 113, 81), (81, 113, 114, 82), (82, 114, 115, 83), (83, 115, 116, 84), (84, 116, 117, 85), (85, 117, 118, 86), (86, 118, 119, 87), (87, 119, 120, 88), (88, 120, 121, 89), (89, 121, 122, 90), (90, 122, 123, 91), (91, 123, 124, 92), (92, 124, 125, 93), (93, 125, 126, 94), (94, 126, 127, 95), (95, 127, 128, 96), (96, 128, 129, 97), (98, 66, 97, 129), (196, 132, 133), (197, 165, 164), (196, 133, 134), (197, 166, 165), (196, 134, 135), (197, 167, 166), (196, 135, 136), (197, 168, 167), (196, 136, 137), (197, 169, 168), (196, 137, 138), (197, 170, 169), (196, 138, 139), (197, 171, 170), (196, 139, 140), (197, 172, 171), (196, 140, 141), (197, 173, 172), (196, 141, 142), (197, 174, 173), (196, 142, 143), (197, 175, 174), (196, 143, 144), (197, 176, 175), (196, 144, 145), (197, 177, 176), (196, 145, 146), (197, 178, 177), (196, 146, 147), (197, 179, 178), (196, 147, 148), (197, 180, 179), (196, 148, 149), (197, 181, 180), (196, 149, 150), (197, 182, 181), (196, 150, 151), (197, 183, 182), (196, 151, 152), (197, 184, 183), (196, 152, 153), (197, 185, 184), (196, 153, 154), (197, 186, 185), (196, 154, 155), (197, 187, 186), (196, 155, 156), (197, 188, 187), (196, 156, 157), (197, 189, 188), (196, 157, 158), (197, 190, 189), (196, 158, 159), (197, 191, 190), (196, 159, 160), (197, 192, 191), (196, 160, 161), (197, 193, 192), (196, 161, 162), (197, 194, 193), (196, 162, 163), (197, 195, 194), (163, 132, 196), (197, 164, 195), (132, 164, 165, 133), (133, 165, 166, 134), (134, 166, 167, 135), (135, 167, 168, 136), (136, 168, 169, 137), (137, 169, 170, 138), (138, 170, 171, 139), (139, 171, 172, 140), (140, 172, 173, 141), (141, 173, 174, 142), (142, 174, 175, 143), (143, 175, 176, 144), (144, 176, 177, 145), (145, 177, 178, 146), (146, 178, 179, 147), (147, 179, 180, 148), (148, 180, 181, 149), (149, 181, 182, 150), (150, 182, 183, 151), (151, 183, 184, 152), (152, 184, 185, 153), (153, 185, 186, 154), (154, 186, 187, 155), (155, 187, 188, 156), (156, 188, 189, 157), (157, 189, 190, 158), (158, 190, 191, 159), (159, 191, 192, 160), (160, 192, 193, 161), (161, 193, 194, 162), (162, 194, 195, 163), (164, 132, 163, 195), (262, 198, 199), (263, 231, 230), (262, 199, 200), (263, 232, 231), (262, 200, 201), (263, 233, 232), (262, 201, 202), (263, 234, 233), (262, 202, 203), (263, 235, 234), (262, 203, 204), (263, 236, 235), (262, 204, 205), (263, 237, 236), (262, 205, 206), (263, 238, 237), (262, 206, 207), (263, 239, 238), (262, 207, 208), (263, 240, 239), (262, 208, 209), (263, 241, 240), (262, 209, 210), (263, 242, 241), (262, 210, 211), (263, 243, 242), (262, 211, 212), (263, 244, 243), (262, 212, 213), (263, 245, 244), (262, 213, 214), (263, 246, 245), (262, 214, 215), (263, 247, 246), (262, 215, 216), (263, 248, 247), (262, 216, 217), (263, 249, 248), (262, 217, 218), (263, 250, 249), (262, 218, 219), (263, 251, 250), (262, 219, 220), (263, 252, 251), (262, 220, 221), (263, 253, 252), (262, 221, 222), (263, 254, 253), (262, 222, 223), (263, 255, 254), (262, 223, 224), (263, 256, 255), (262, 224, 225), (263, 257, 256), (262, 225, 226), (263, 258, 257), (262, 226, 227), (263, 259, 258), (262, 227, 228), (263, 260, 259), (262, 228, 229), (263, 261, 260), (229, 198, 262), (263, 230, 261), (198, 230, 231, 199), (199, 231, 232, 200), (200, 232, 233, 201), (201, 233, 234, 202), (202, 234, 235, 203), (203, 235, 236, 204), (204, 236, 237, 205), (205, 237, 238, 206), (206, 238, 239, 207), (207, 239, 240, 208), (208, 240, 241, 209), (209, 241, 242, 210), (210, 242, 243, 211), (211, 243, 244, 212), (212, 244, 245, 213), (213, 245, 246, 214), (214, 246, 247, 215), (215, 247, 248, 216), (216, 248, 249, 217), (217, 249, 250, 218), (218, 250, 251, 219), (219, 251, 252, 220), (220, 252, 253, 221), (221, 253, 254, 222), (222, 254, 255, 223), (223, 255, 256, 224), (224, 256, 257, 225), (225, 257, 258, 226), (226, 258, 259, 227), (227, 259, 260, 228), (228, 260, 261, 229), (230, 198, 229, 261), (328, 264, 265), (329, 297, 296), (328, 265, 266), (329, 298, 297), (328, 266, 267), (329, 299, 298), (328, 267, 268), (329, 300, 299), (328, 268, 269), (329, 301, 300), (328, 269, 270), (329, 302, 301), (328, 270, 271), (329, 303, 302), (328, 271, 272), (329, 304, 303), (328, 272, 273), (329, 305, 304), (328, 273, 274), (329, 306, 305), (328, 274, 275), (329, 307, 306), (328, 275, 276), (329, 308, 307), (328, 276, 277), (329, 309, 308), (328, 277, 278), (329, 310, 309), (328, 278, 279), (329, 311, 310), (328, 279, 280), (329, 312, 311), (328, 280, 281), (329, 313, 312), (328, 281, 282), (329, 314, 313), (328, 282, 283), (329, 315, 314), (328, 283, 284), (329, 316, 315), (328, 284, 285), (329, 317, 316), (328, 285, 286), (329, 318, 317), (328, 286, 287), (329, 319, 318), (328, 287, 288), (329, 320, 319), (328, 288, 289), (329, 321, 320), (328, 289, 290), (329, 322, 321), (328, 290, 291), (329, 323, 322), (328, 291, 292), (329, 324, 323), (328, 292, 293), (329, 325, 324), (328, 293, 294), (329, 326, 325), (328, 294, 295), (329, 327, 326), (295, 264, 328), (329, 296, 327), (264, 296, 297, 265), (265, 297, 298, 266), (266, 298, 299, 267), (267, 299, 300, 268), (268, 300, 301, 269), (269, 301, 302, 270), (270, 302, 303, 271), (271, 303, 304, 272), (272, 304, 305, 273), (273, 305, 306, 274), (274, 306, 307, 275), (275, 307, 308, 276), (276, 308, 309, 277), (277, 309, 310, 278), (278, 310, 311, 279), (279, 311, 312, 280), (280, 312, 313, 281), (281, 313, 314, 282), (282, 314, 315, 283), (283, 315, 316, 284), (284, 316, 317, 285), (285, 317, 318, 286), (286, 318, 319, 287), (287, 319, 320, 288), (288, 320, 321, 289), (289, 321, 322, 290), (290, 322, 323, 291), (291, 323, 324, 292), (292, 324, 325, 293), (293, 325, 326, 294), (294, 326, 327, 295), (296, 264, 295, 327), (394, 330, 331), (395, 363, 362), (394, 331, 332), (395, 364, 363), (394, 332, 333), (395, 365, 364), (394, 333, 334), (395, 366, 365), (394, 334, 335), (395, 367, 366), (394, 335, 336), (395, 368, 367), (394, 336, 337), (395, 369, 368), (394, 337, 338), (395, 370, 369), (394, 338, 339), (395, 371, 370), (394, 339, 340), (395, 372, 371), (394, 340, 341), (395, 373, 372), (394, 341, 342), (395, 374, 373), (394, 342, 343), (395, 375, 374), (394, 343, 344), (395, 376, 375), (394, 344, 345), (395, 377, 376), (394, 345, 346), (395, 378, 377), (394, 346, 347), (395, 379, 378), (394, 347, 348), (395, 380, 379), (394, 348, 349), (395, 381, 380), (394, 349, 350), (395, 382, 381), (394, 350, 351), (395, 383, 382), (394, 351, 352), (395, 384, 383), (394, 352, 353), (395, 385, 384), (394, 353, 354), (395, 386, 385), (394, 354, 355), (395, 387, 386), (394, 355, 356), (395, 388, 387), (394, 356, 357), (395, 389, 388), (394, 357, 358), (395, 390, 389), (394, 358, 359), (395, 391, 390), (394, 359, 360), (395, 392, 391), (394, 360, 361), (395, 393, 392), (361, 330, 394), (395, 362, 393), (330, 362, 363, 331), (331, 363, 364, 332), (332, 364, 365, 333), (333, 365, 366, 334), (334, 366, 367, 335), (335, 367, 368, 336), (336, 368, 369, 337), (337, 369, 370, 338), (338, 370, 371, 339), (339, 371, 372, 340), (340, 372, 373, 341), (341, 373, 374, 342), (342, 374, 375, 343), (343, 375, 376, 344), (344, 376, 377, 345), (345, 377, 378, 346), (346, 378, 379, 347), (347, 379, 380, 348), (348, 380, 381, 349), (349, 381, 382, 350), (350, 382, 383, 351), (351, 383, 384, 352), (352, 384, 385, 353), (353, 385, 386, 354), (354, 386, 387, 355), (355, 387, 388, 356), (356, 388, 389, 357), (357, 389, 390, 358), (358, 390, 391, 359), (359, 391, 392, 360), (360, 392, 393, 361), (362, 330, 361, 393), (460, 396, 397), (461, 429, 428), (460, 397, 398), (461, 430, 429), (460, 398, 399), (461, 431, 430), (460, 399, 400), (461, 432, 431), (460, 400, 401), (461, 433, 432), (460, 401, 402), (461, 434, 433), (460, 402, 403), (461, 435, 434), (460, 403, 404), (461, 436, 435), (460, 404, 405), (461, 437, 436), (460, 405, 406), (461, 438, 437), (460, 406, 407), (461, 439, 438), (460, 407, 408), (461, 440, 439), (460, 408, 409), (461, 441, 440), (460, 409, 410), (461, 442, 441), (460, 410, 411), (461, 443, 442), (460, 411, 412), (461, 444, 443), (460, 412, 413), (461, 445, 444), (460, 413, 414), (461, 446, 445), (460, 414, 415), (461, 447, 446), (460, 415, 416), (461, 448, 447), (460, 416, 417), (461, 449, 448), (460, 417, 418), (461, 450, 449), (460, 418, 419), (461, 451, 450), (460, 419, 420), (461, 452, 451), (460, 420, 421), (461, 453, 452), (460, 421, 422), (461, 454, 453), (460, 422, 423), (461, 455, 454), (460, 423, 424), (461, 456, 455), (460, 424, 425), (461, 457, 456), (460, 425, 426), (461, 458, 457), (460, 426, 427), (461, 459, 458), (427, 396, 460), (461, 428, 459), (396, 428, 429, 397), (397, 429, 430, 398), (398, 430, 431, 399), (399, 431, 432, 400), (400, 432, 433, 401), (401, 433, 434, 402), (402, 434, 435, 403), (403, 435, 436, 404), (404, 436, 437, 405), (405, 437, 438, 406), (406, 438, 439, 407), (407, 439, 440, 408), (408, 440, 441, 409), (409, 441, 442, 410), (410, 442, 443, 411), (411, 443, 444, 412), (412, 444, 445, 413), (413, 445, 446, 414), (414, 446, 447, 415), (415, 447, 448, 416), (416, 448, 449, 417), (417, 449, 450, 418), (418, 450, 451, 419), (419, 451, 452, 420), (420, 452, 453, 421), (421, 453, 454, 422), (422, 454, 455, 423), (423, 455, 456, 424), (424, 456, 457, 425), (425, 457, 458, 426), (426, 458, 459, 427), (428, 396, 427, 459), (526, 462, 463), (527, 495, 494), (526, 463, 464), (527, 496, 495), (526, 464, 465), (527, 497, 496), (526, 465, 466), (527, 498, 497), (526, 466, 467), (527, 499, 498), (526, 467, 468), (527, 500, 499), (526, 468, 469), (527, 501, 500), (526, 469, 470), (527, 502, 501), (526, 470, 471), (527, 503, 502), (526, 471, 472), (527, 504, 503), (526, 472, 473), (527, 505, 504), (526, 473, 474), (527, 506, 505), (526, 474, 475), (527, 507, 506), (526, 475, 476), (527, 508, 507), (526, 476, 477), (527, 509, 508), (526, 477, 478), (527, 510, 509), (526, 478, 479), (527, 511, 510), (526, 479, 480), (527, 512, 511), (526, 480, 481), (527, 513, 512), (526, 481, 482), (527, 514, 513), (526, 482, 483), (527, 515, 514), (526, 483, 484), (527, 516, 515), (526, 484, 485), (527, 517, 516), (526, 485, 486), (527, 518, 517), (526, 486, 487), (527, 519, 518), (526, 487, 488), (527, 520, 519), (526, 488, 489), (527, 521, 520), (526, 489, 490), (527, 522, 521), (526, 490, 491), (527, 523, 522), (526, 491, 492), (527, 524, 523), (526, 492, 493), (527, 525, 524), (493, 462, 526), (527, 494, 525), (462, 494, 495, 463), (463, 495, 496, 464), (464, 496, 497, 465), (465, 497, 498, 466), (466, 498, 499, 467), (467, 499, 500, 468), (468, 500, 501, 469), (469, 501, 502, 470), (470, 502, 503, 471), (471, 503, 504, 472), (472, 504, 505, 473), (473, 505, 506, 474), (474, 506, 507, 475), (475, 507, 508, 476), (476, 508, 509, 477), (477, 509, 510, 478), (478, 510, 511, 479), (479, 511, 512, 480), (480, 512, 513, 481), (481, 513, 514, 482), (482, 514, 515, 483), (483, 515, 516, 484), (484, 516, 517, 485), (485, 517, 518, 486), (486, 518, 519, 487), (487, 519, 520, 488), (488, 520, 521, 489), (489, 521, 522, 490), (490, 522, 523, 491), (491, 523, 524, 492), (492, 524, 525, 493), (494, 462, 493, 525), (592, 528, 529), (593, 561, 560), (592, 529, 530), (593, 562, 561), (592, 530, 531), (593, 563, 562), (592, 531, 532), (593, 564, 563), (592, 532, 533), (593, 565, 564), (592, 533, 534), (593, 566, 565), (592, 534, 535), (593, 567, 566), (592, 535, 536), (593, 568, 567), (592, 536, 537), (593, 569, 568), (592, 537, 538), (593, 570, 569), (592, 538, 539), (593, 571, 570), (592, 539, 540), (593, 572, 571), (592, 540, 541), (593, 573, 572), (592, 541, 542), (593, 574, 573), (592, 542, 543), (593, 575, 574), (592, 543, 544), (593, 576, 575), (592, 544, 545), (593, 577, 576), (592, 545, 546), (593, 578, 577), (592, 546, 547), (593, 579, 578), (592, 547, 548), (593, 580, 579), (592, 548, 549), (593, 581, 580), (592, 549, 550), (593, 582, 581), (592, 550, 551), (593, 583, 582), (592, 551, 552), (593, 584, 583), (592, 552, 553), (593, 585, 584), (592, 553, 554), (593, 586, 585), (592, 554, 555), (593, 587, 586), (592, 555, 556), (593, 588, 587), (592, 556, 557), (593, 589, 588), (592, 557, 558), (593, 590, 589), (592, 558, 559), (593, 591, 590), (559, 528, 592), (593, 560, 591), (528, 560, 561, 529), (529, 561, 562, 530), (530, 562, 563, 531), (531, 563, 564, 532), (532, 564, 565, 533), (533, 565, 566, 534), (534, 566, 567, 535), (535, 567, 568, 536), (536, 568, 569, 537), (537, 569, 570, 538), (538, 570, 571, 539), (539, 571, 572, 540), (540, 572, 573, 541), (541, 573, 574, 542), (542, 574, 575, 543), (543, 575, 576, 544), (544, 576, 577, 545), (545, 577, 578, 546), (546, 578, 579, 547), (547, 579, 580, 548), (548, 580, 581, 549), (549, 581, 582, 550), (550, 582, 583, 551), (551, 583, 584, 552), (552, 584, 585, 553), (553, 585, 586, 554), (554, 586, 587, 555), (555, 587, 588, 556), (556, 588, 589, 557), (557, 589, 590, 558), (558, 590, 591, 559), (560, 528, 559, 591), (684, 594, 1075), (594, 595, 1074, 1075), (1073, 1074, 595, 596), (1072, 1073, 596, 597), (1071, 1072, 597, 598), (1070, 1071, 598, 599), (1069, 1070, 599, 600), (1068, 1069, 600, 601), (1067, 1068, 601, 602), (1066, 1067, 602, 603), (1065, 1066, 603, 604), (1064, 1065, 604, 605), (1063, 1064, 605, 606), (1062, 1063, 606, 607), (1061, 1062, 607, 608), (1060, 1061, 608), (1060, 608, 609), (608, 607, 610, 609), (607, 606, 611, 610), (606, 605, 612, 611), (605, 604, 613, 612), (604, 603, 614, 613), (603, 602, 615, 614), (602, 601, 616, 615), (601, 600, 617, 616), (600, 599, 618, 617), (599, 598, 619, 618), (598, 597, 620, 619), (597, 596, 621, 620), (596, 595, 622, 621), (595, 594, 623, 622), (594, 684, 623), (623, 684, 624), (622, 623, 624, 625), (621, 622, 625, 626), (620, 621, 626, 627), (619, 620, 627, 628), (618, 619, 628, 629), (617, 618, 629, 630), (616, 617, 630, 631), (615, 616, 631, 632), (614, 615, 632, 633), (613, 614, 633, 634), (612, 613, 634, 635), (611, 612, 635, 636), (610, 611, 636, 637), (609, 610, 637, 638), (1060, 609, 638), (1060, 638, 639), (638, 637, 640, 639), (637, 636, 641, 640), (636, 635, 642, 641), (635, 634, 643, 642), (634, 633, 644, 643), (633, 632, 645, 644), (632, 631, 646, 645), (631, 630, 647, 646), (630, 629, 648, 647), (629, 628, 649, 648), (628, 627, 650, 649), (627, 626, 651, 650), (626, 625, 652, 651), (625, 624, 653, 652), (624, 684, 653), (653, 684, 654), (652, 653, 654, 655), (651, 652, 655, 656), (650, 651, 656, 657), (649, 650, 657, 658), (648, 649, 658, 659), (647, 648, 659, 660), (646, 647, 660, 661), (645, 646, 661, 662), (644, 645, 662, 663), (643, 644, 663, 664), (642, 643, 664, 665), (641, 642, 665, 666), (640, 641, 666, 667), (639, 640, 667, 668), (1060, 639, 668), (1060, 668, 669), (668, 667, 670, 669), (667, 666, 671, 670), (666, 665, 672, 671), (665, 664, 673, 672), (664, 663, 674, 673), (663, 662, 675, 674), (662, 661, 676, 675), (661, 660, 677, 676), (660, 659, 678, 677), (659, 658, 679, 678), (658, 657, 680, 679), (657, 656, 681, 680), (656, 655, 682, 681), (655, 654, 683, 682), (654, 684, 683), (683, 684, 685), (682, 683, 685, 686), (681, 682, 686, 687), (680, 681, 687, 688), (679, 680, 688, 689), (678, 679, 689, 690), (677, 678, 690, 691), (676, 677, 691, 692), (675, 676, 692, 693), (674, 675, 693, 694), (673, 674, 694, 695), (672, 673, 695, 696), (671, 672, 696, 697), (670, 671, 697, 698), (669, 670, 698, 699), (1060, 669, 699), (1060, 699, 700), (699, 698, 701, 700), (698, 697, 702, 701), (697, 696, 703, 702), (696, 695, 704, 703), (695, 694, 705, 704), (694, 693, 706, 705), (693, 692, 707, 706), (692, 691, 708, 707), (691, 690, 709, 708), (690, 689, 710, 709), (689, 688, 711, 710), (688, 687, 712, 711), (687, 686, 713, 712), (686, 685, 714, 713), (685, 684, 714), (714, 684, 715), (713, 714, 715, 716), (712, 713, 716, 717), (711, 712, 717, 718), (710, 711, 718, 719), (709, 710, 719, 720), (708, 709, 720, 721), (707, 708, 721, 722), (706, 707, 722, 723), (705, 706, 723, 724), (704, 705, 724, 725), (703, 704, 725, 726), (702, 703, 726, 727), (701, 702, 727, 728), (700, 701, 728, 729), (1060, 700, 729), (1060, 729, 730), (729, 728, 731, 730), (728, 727, 732, 731), (727, 726, 733, 732), (726, 725, 734, 733), (725, 724, 735, 734), (724, 723, 736, 735), (723, 722, 737, 736), (722, 721, 738, 737), (721, 720, 739, 738), (720, 719, 740, 739), (719, 718, 741, 740), (718, 717, 742, 741), (717, 716, 743, 742), (716, 715, 744, 743), (715, 684, 744), (744, 684, 745), (743, 744, 745, 746), (742, 743, 746, 747), (741, 742, 747, 748), (740, 741, 748, 749), (739, 740, 749, 750), (738, 739, 750, 751), (737, 738, 751, 752), (736, 737, 752, 753), (735, 736, 753, 754), (734, 735, 754, 755), (733, 734, 755, 756), (732, 733, 756, 757), (731, 732, 757, 758), (730, 731, 758, 759), (1060, 730, 759), (1060, 759, 760), (759, 758, 761, 760), (758, 757, 762, 761), (757, 756, 763, 762), (756, 755, 764, 763), (755, 754, 765, 764), (754, 753, 766, 765), (753, 752, 767, 766), (752, 751, 768, 767), (751, 750, 769, 768), (750, 749, 770, 769), (749, 748, 771, 770), (748, 747, 772, 771), (747, 746, 773, 772), (746, 745, 774, 773), (745, 684, 774), (774, 684, 775), (773, 774, 775, 776), (772, 773, 776, 777), (771, 772, 777, 778), (770, 771, 778, 779), (769, 770, 779, 780), (768, 769, 780, 781), (767, 768, 781, 782), (766, 767, 782, 783), (765, 766, 783, 784), (764, 765, 784, 785), (763, 764, 785, 786), (762, 763, 786, 787), (761, 762, 787, 788), (760, 761, 788, 789), (1060, 760, 789), (1060, 789, 790), (789, 788, 791, 790), (788, 787, 792, 791), (787, 786, 793, 792), (786, 785, 794, 793), (785, 784, 795, 794), (784, 783, 796, 795), (783, 782, 797, 796), (782, 781, 798, 797), (781, 780, 799, 798), (780, 779, 800, 799), (779, 778, 801, 800), (778, 777, 802, 801), (777, 776, 803, 802), (776, 775, 804, 803), (775, 684, 804), (804, 684, 805), (803, 804, 805, 806), (802, 803, 806, 807), (801, 802, 807, 808), (800, 801, 808, 809), (799, 800, 809, 810), (798, 799, 810, 811), (797, 798, 811, 812), (796, 797, 812, 813), (795, 796, 813, 814), (794, 795, 814, 815), (793, 794, 815, 816), (792, 793, 816, 817), (791, 792, 817, 818), (790, 791, 818, 819), (1060, 790, 819), (1060, 819, 820), (819, 818, 821, 820), (818, 817, 822, 821), (817, 816, 823, 822), (816, 815, 824, 823), (815, 814, 825, 824), (814, 813, 826, 825), (813, 812, 827, 826), (812, 811, 828, 827), (811, 810, 829, 828), (810, 809, 830, 829), (809, 808, 831, 830), (808, 807, 832, 831), (807, 806, 833, 832), (806, 805, 834, 833), (805, 684, 834), (834, 684, 835), (833, 834, 835, 836), (832, 833, 836, 837), (831, 832, 837, 838), (830, 831, 838, 839), (829, 830, 839, 840), (828, 829, 840, 841), (827, 828, 841, 842), (826, 827, 842, 843), (825, 826, 843, 844), (824, 825, 844, 845), (823, 824, 845, 846), (822, 823, 846, 847), (821, 822, 847, 848), (820, 821, 848, 849), (1060, 820, 849), (1060, 849, 850), (849, 848, 851, 850), (848, 847, 852, 851), (847, 846, 853, 852), (846, 845, 854, 853), (845, 844, 855, 854), (844, 843, 856, 855), (843, 842, 857, 856), (842, 841, 858, 857), (841, 840, 859, 858), (840, 839, 860, 859), (839, 838, 861, 860), (838, 837, 862, 861), (837, 836, 863, 862), (836, 835, 864, 863), (835, 684, 864), (864, 684, 865), (863, 864, 865, 866), (862, 863, 866, 867), (861, 862, 867, 868), (860, 861, 868, 869), (859, 860, 869, 870), (858, 859, 870, 871), (857, 858, 871, 872), (856, 857, 872, 873), (855, 856, 873, 874), (854, 855, 874, 875), (853, 854, 875, 876), (852, 853, 876, 877), (851, 852, 877, 878), (850, 851, 878, 879), (1060, 850, 879), (1060, 879, 880), (879, 878, 881, 880), (878, 877, 882, 881), (877, 876, 883, 882), (876, 875, 884, 883), (875, 874, 885, 884), (874, 873, 886, 885), (873, 872, 887, 886), (872, 871, 888, 887), (871, 870, 889, 888), (870, 869, 890, 889), (869, 868, 891, 890), (868, 867, 892, 891), (867, 866, 893, 892), (866, 865, 894, 893), (865, 684, 894), (894, 684, 895), (893, 894, 895, 896), (892, 893, 896, 897), (891, 892, 897, 898), (890, 891, 898, 899), (889, 890, 899, 900), (888, 889, 900, 901), (887, 888, 901, 902), (886, 887, 902, 903), (885, 886, 903, 904), (884, 885, 904, 905), (883, 884, 905, 906), (882, 883, 906, 907), (881, 882, 907, 908), (880, 881, 908, 909), (1060, 880, 909), (1060, 909, 910), (909, 908, 911, 910), (908, 907, 912, 911), (907, 906, 913, 912), (906, 905, 914, 913), (905, 904, 915, 914), (904, 903, 916, 915), (903, 902, 917, 916), (902, 901, 918, 917), (901, 900, 919, 918), (900, 899, 920, 919), (899, 898, 921, 920), (898, 897, 922, 921), (897, 896, 923, 922), (896, 895, 924, 923), (895, 684, 924), (924, 684, 925), (923, 924, 925, 926), (922, 923, 926, 927), (921, 922, 927, 928), (920, 921, 928, 929), (919, 920, 929, 930), (918, 919, 930, 931), (917, 918, 931, 932), (916, 917, 932, 933), (915, 916, 933, 934), (914, 915, 934, 935), (913, 914, 935, 936), (912, 913, 936, 937), (911, 912, 937, 938), (910, 911, 938, 939), (1060, 910, 939), (1060, 939, 940), (939, 938, 941, 940), (938, 937, 942, 941), (937, 936, 943, 942), (936, 935, 944, 943), (935, 934, 945, 944), (934, 933, 946, 945), (933, 932, 947, 946), (932, 931, 948, 947), (931, 930, 949, 948), (930, 929, 950, 949), (929, 928, 951, 950), (928, 927, 952, 951), (927, 926, 953, 952), (926, 925, 954, 953), (925, 684, 954), (954, 684, 955), (953, 954, 955, 956), (952, 953, 956, 957), (951, 952, 957, 958), (950, 951, 958, 959), (949, 950, 959, 960), (948, 949, 960, 961), (947, 948, 961, 962), (946, 947, 962, 963), (945, 946, 963, 964), (944, 945, 964, 965), (943, 944, 965, 966), (942, 943, 966, 967), (941, 942, 967, 968), (940, 941, 968, 969), (1060, 940, 969), (1060, 969, 970), (969, 968, 971, 970), (968, 967, 972, 971), (967, 966, 973, 972), (966, 965, 974, 973), (965, 964, 975, 974), (964, 963, 976, 975), (963, 962, 977, 976), (962, 961, 978, 977), (961, 960, 979, 978), (960, 959, 980, 979), (959, 958, 981, 980), (958, 957, 982, 981), (957, 956, 983, 982), (956, 955, 984, 983), (955, 684, 984), (984, 684, 985), (983, 984, 985, 986), (982, 983, 986, 987), (981, 982, 987, 988), (980, 981, 988, 989), (979, 980, 989, 990), (978, 979, 990, 991), (977, 978, 991, 992), (976, 977, 992, 993), (975, 976, 993, 994), (974, 975, 994, 995), (973, 974, 995, 996), (972, 973, 996, 997), (971, 972, 997, 998), (970, 971, 998, 999), (1060, 970, 999), (1060, 999, 1000), (999, 998, 1001, 1000), (998, 997, 1002, 1001), (997, 996, 1003, 1002), (996, 995, 1004, 1003), (995, 994, 1005, 1004), (994, 993, 1006, 1005), (993, 992, 1007, 1006), (992, 991, 1008, 1007), (991, 990, 1009, 1008), (990, 989, 1010, 1009), (989, 988, 1011, 1010), (988, 987, 1012, 1011), (987, 986, 1013, 1012), (986, 985, 1014, 1013), (985, 684, 1014), (1014, 684, 1015), (1013, 1014, 1015, 1016), (1012, 1013, 1016, 1017), (1011, 1012, 1017, 1018), (1010, 1011, 1018, 1019), (1009, 1010, 1019, 1020), (1008, 1009, 1020, 1021), (1007, 1008, 1021, 1022), (1006, 1007, 1022, 1023), (1005, 1006, 1023, 1024), (1004, 1005, 1024, 1025), (1003, 1004, 1025, 1026), (1002, 1003, 1026, 1027), (1001, 1002, 1027, 1028), (1000, 1001, 1028, 1029), (1060, 1000, 1029), (1060, 1029, 1030), (1029, 1028, 1031, 1030), (1028, 1027, 1032, 1031), (1027, 1026, 1033, 1032), (1026, 1025, 1034, 1033), (1025, 1024, 1035, 1034), (1024, 1023, 1036, 1035), (1023, 1022, 1037, 1036), (1022, 1021, 1038, 1037), (1021, 1020, 1039, 1038), (1020, 1019, 1040, 1039), (1019, 1018, 1041, 1040), (1018, 1017, 1042, 1041), (1017, 1016, 1043, 1042), (1016, 1015, 1044, 1043), (1015, 684, 1044), (1044, 684, 1045), (1043, 1044, 1045, 1046), (1042, 1043, 1046, 1047), (1041, 1042, 1047, 1048), (1040, 1041, 1048, 1049), (1039, 1040, 1049, 1050), (1038, 1039, 1050, 1051), (1037, 1038, 1051, 1052), (1036, 1037, 1052, 1053), (1035, 1036, 1053, 1054), (1034, 1035, 1054, 1055), (1033, 1034, 1055, 1056), (1032, 1033, 1056, 1057), (1031, 1032, 1057, 1058), (1030, 1031, 1058, 1059), (1060, 1030, 1059), (1060, 1059, 1061), (1059, 1058, 1062, 1061), (1058, 1057, 1063, 1062), (1057, 1056, 1064, 1063), (1056, 1055, 1065, 1064), (1055, 1054, 1066, 1065), (1054, 1053, 1067, 1066), (1053, 1052, 1068, 1067), (1052, 1051, 1069, 1068), (1051, 1050, 1070, 1069), (1050, 1049, 1071, 1070), (1049, 1048, 1072, 1071), (1048, 1047, 1073, 1072), (1047, 1046, 1074, 1073), (1046, 1045, 1075, 1074), (1045, 684, 1075)])
me_cylinder_008.use_remesh_preserve_volume = False
me_cylinder_008.use_remesh_preserve_attributes = False
me_cylinder_008.use_mirror_vertex_groups = False
me_cylinder_008.update()
arm_armature_001 = bpy.data.armatures.new('Armature.001')  # bones are not reproduced

# ---- objects
ob_armature_004 = bpy.data.objects.new('Armature.004', arm_armature_001)
ob_cylinder_008 = bpy.data.objects.new('Cylinder.008', me_cylinder_008)

# ---- transforms, parenting, visibility, modifiers, constraints
ob_armature_004.location = (0.07882, -0.02305, 5.587)
ob_armature_004.show_in_front = True
ob_armature_004.lineart.crease_threshold = 0.0
ob_cylinder_008.parent = ob_armature_004
ob_cylinder_008.matrix_parent_inverse = Matrix(((1.0, 0.0, 9.313e-10, -0.07882), (0.0, 1.0, 0.0, 0.02305), (0.0, 0.0, 1.0, -5.587), (0.0, 0.0, 0.0, 1.0)))
ob_cylinder_008.location = (0.0116, -0.534, 2.237)
ob_cylinder_008.scale = (0.4, 0.4, 0.78)
ob_cylinder_008.lineart.crease_threshold = 0.0
_vg = ob_cylinder_008.vertex_groups.new(name='Bone')
for _i, _w in zip([594, 623, 1015, 1044, 1045, 1075], [0.0368, 0.004654, 0.02768, 0.06504, 0.1047, 0.06746]): _vg.add([_i], _w, 'REPLACE')
_vg = ob_cylinder_008.vertex_groups.new(name='Bone.002')
for _i, _w in zip([428, 429, 430, 431, 432, 433, 434, 435, 436, 437, 438, 439, 440, 441, 442, 443, 444, 445, 446, 447, 448, 449, 450, 451, 452, 453, 454, 455, 456, 457, 458, 459, 461, 528, 529, 530, 531, 532, 533, 534, 535, 536, 537, 538, 539, 540, 541, 542, 543, 544, 545, 546, 547, 548, 549, 550, 551, 552, 553, 554, 555, 556, 557, 558, 559, 560, 561, 562, 563, 564, 565, 566, 567, 568, 569, 570, 571, 572, 573, 574, 575, 578, 579, 580, 581, 582, 583, 584, 585, 586, 587, 588, 589, 590, 591, 592, 593, 594, 595, 596, 597, 598, 619, 620, 621, 622, 623, 624, 625, 626, 627, 628, 629, 648, 649, 650, 651, 652, 653, 654, 655, 656, 657, 658, 659, 678, 679, 680, 681, 682, 683, 684, 685, 686, 687, 688, 689, 690, 709, 710, 711, 712, 713, 714, 715, 716, 717, 718, 719, 720, 739, 740, 741, 742, 743, 744, 745, 746, 747, 748, 749, 750, 769, 770, 771, 772, 773, 774, 775, 776, 777, 778, 779, 780, 799, 800, 801, 802, 803, 804, 805, 806, 807, 808, 809, 830, 831, 832, 833, 834, 835, 836, 837, 838, 839, 861, 862, 863, 864, 865, 866, 867, 868, 891, 892, 893, 894, 895, 896, 897, 922, 923, 924, 925, 926, 927, 952, 953, 956, 957, 982, 983, 985, 986, 987, 1012, 1013, 1014, 1015, 1016, 1017, 1018, 1041, 1042, 1043, 1044, 1045, 1046, 1047, 1048, 1071, 1072, 1073, 1074, 1075], [0.4916, 0.4918, 0.4923, 0.4933, 0.4949, 0.4975, 0.5016, 0.508, 0.5181, 0.5342, 0.613, 0.6481, 0.6383, 0.632, 0.6293, 0.6301, 0.6344, 0.6422, 0.6537, 0.6689, 0.6881, 0.6421, 0.5346, 0.5172, 0.5072, 0.5012, 0.4976, 0.4953, 0.4937, 0.4927, 0.4921, 0.4917, 0.502, 0.6663, 0.6662, 0.6651, 0.6629, 0.6597, 0.6556, 0.6505, 0.6446, 0.6381, 0.6311, 0.6241, 0.6171, 0.6105, 0.6046, 0.5997, 0.5962, 0.5943, 0.5942, 0.5959, 0.5992, 0.604, 0.61, 0.6168, 0.624, 0.6313, 0.6385, 0.6451, 0.651, 0.656, 0.6601, 0.6632, 0.6653, 0.9921, 0.9937, 0.9863, 0.973, 0.9528, 0.9234, 0.8811, 0.8205, 0.7329, 0.6437, 0.5519, 0.4564, 0.3562, 0.2502, 0.1372, 0.06184, 0.04376, 0.1113, 0.2011, 0.3229, 0.4385, 0.5492, 0.6562, 0.7607, 0.8367, 0.892, 0.932, 0.9606, 0.9801, 0.9916, 0.6335, 0.9948, 0.5237, 0.195, 0.09804, 0.05584, 0.01822, 0.02833, 0.0651, 0.1166, 0.2381, 0.6431, 0.7371, 0.283, 0.1353, 0.07423, 0.03821, 0.005034, 0.01015, 0.04708, 0.08243, 0.1525, 0.3325, 0.8142, 0.875, 0.3609, 0.1647, 0.08866, 0.05205, 0.01432, 0.01726, 0.05437, 0.09234, 0.1704, 0.3677, 0.9065, 0.3672, 0.8693, 0.3503, 0.1699, 0.09349, 0.05544, 0.01887, 0.01919, 0.05539, 0.09268, 0.1664, 0.3352, 0.7892, 0.6879, 0.3246, 0.1608, 0.09024, 0.05433, 0.01829, 0.01626, 0.05232, 0.08618, 0.152, 0.3032, 0.6132, 0.5606, 0.2746, 0.1404, 0.08069, 0.04899, 0.01322, 0.009369, 0.04206, 0.07413, 0.1267, 0.2385, 0.5038, 0.4432, 0.2072, 0.1127, 0.06706, 0.03433, 0.00495, 0.0002074, 0.02624, 0.05989, 0.09913, 0.1785, 0.3774, 0.3032, 0.1519, 0.08628, 0.05293, 0.01819, 0.01045, 0.0428, 0.07458, 0.1286, 0.2458, 0.2002, 0.1088, 0.06427, 0.03096, 0.003274, 0.0205, 0.05545, 0.09282, 0.163, 0.1316, 0.08072, 0.04616, 0.01147, 0.003761, 0.03375, 0.06885, 0.1044, 0.07987, 0.05788, 0.02411, 0.013, 0.04645, 0.0575, 0.02473, 0.0311, 0.005647, 0.002497, 0.02102, 0.02219, 0.004833, 0.009168, 0.02905, 0.02804, 0.04375, 0.01565, 0.02314, 0.05762, 0.06925, 0.1122, 0.07087, 0.03637, 0.004779, 0.01523, 0.0528, 0.09142, 0.173, 0.261, 0.1193, 0.06536, 0.02843, 0.008523, 0.04411, 0.08061, 0.1538, 0.3613]): _vg.add([_i], _w, 'REPLACE')
_vg = ob_cylinder_008.vertex_groups.new(name='Bone.005')
for _i, _w in zip([396, 397, 398, 399, 400, 401, 402, 403, 404, 405, 406, 407, 408, 409, 410, 411, 412, 413, 414, 415, 416, 417, 418, 419, 420, 421, 422, 423, 424, 425, 426, 427, 428, 429, 430, 431, 432, 433, 434, 435, 436, 437, 438, 439, 440, 441, 442, 443, 444, 445, 446, 447, 448, 449, 450, 451, 452, 453, 454, 455, 456, 457, 458, 459, 460, 461], [0.8433, 0.7711, 0.6637, 0.6022, 0.5668, 0.5466, 0.5352, 0.5293, 0.527, 0.5277, 0.5312, 0.5388, 0.5521, 0.5741, 0.6097, 0.6669, 0.7589, 0.8244, 0.8709, 0.904, 0.9275, 0.9442, 0.9559, 0.9636, 0.968, 0.9697, 0.9687, 0.9647, 0.9569, 0.9438, 0.9232, 0.8915, 0.5046, 0.5033, 0.5016, 0.4995, 0.497, 0.4936, 0.4888, 0.4815, 0.4701, 0.4519, 0.3711, 0.3338, 0.3405, 0.3451, 0.3476, 0.3479, 0.3457, 0.3406, 0.3323, 0.3206, 0.3051, 0.3533, 0.4624, 0.4809, 0.4915, 0.4978, 0.5015, 0.5037, 0.505, 0.5057, 0.5058, 0.5054, 0.9907, 0.4977]): _vg.add([_i], _w, 'REPLACE')
_vg = ob_cylinder_008.vertex_groups.new(name='Bone.006')
for _i, _w in zip([264, 265, 266, 267, 268, 269, 270, 271, 272, 273, 274, 275, 276, 277, 278, 279, 280, 281, 282, 283, 284, 285, 286, 287, 288, 289, 290, 291, 292, 293, 294, 295, 296, 297, 298, 299, 300, 301, 302, 303, 304, 305, 306, 307, 308, 309, 310, 311, 312, 313, 314, 315, 316, 317, 318, 319, 320, 321, 322, 323, 324, 325, 326, 327, 328, 329, 396, 397, 398, 399, 400, 401, 402, 403, 404, 405, 406, 407, 408, 409, 410, 411, 412, 413, 414, 415, 416, 417, 418, 424, 425, 426, 427], [1.0, 1.0, 1.0, 1.0, 1.0, 1.0, 1.0, 1.0, 1.0, 1.0, 1.0, 1.0, 1.0, 1.0, 1.0, 1.0, 1.0, 1.0, 1.0, 1.0, 1.0, 1.0, 1.0, 1.0, 1.0, 1.0, 1.0, 1.0, 1.0, 1.0, 1.0, 1.0, 1.0, 1.0, 1.0, 1.0, 1.0, 1.0, 1.0, 1.0, 1.0, 1.0, 1.0, 1.0, 1.0, 1.0, 1.0, 1.0, 1.0, 1.0, 1.0, 1.0, 1.0, 1.0, 1.0, 1.0, 1.0, 1.0, 1.0, 1.0, 1.0, 1.0, 1.0, 1.0, 1.0, 1.0, 0.1462, 0.2192, 0.3278, 0.3898, 0.4253, 0.4455, 0.4566, 0.4622, 0.464, 0.4628, 0.4585, 0.4503, 0.4364, 0.4138, 0.3775, 0.3191, 0.2253, 0.1587, 0.1116, 0.07831, 0.05507, 0.0281, 0.006633, 0.01213, 0.03898, 0.06546, 0.09758]): _vg.add([_i], _w, 'REPLACE')
_vg = ob_cylinder_008.vertex_groups.new(name='Bone.007')
for _i, _w in zip([594, 595, 596, 597, 598, 599, 600, 601, 602, 603, 604, 605, 606, 607, 608, 609, 610, 611, 612, 613, 614, 615, 616, 617, 618, 619, 620, 621, 622, 623, 624, 625, 626, 627, 628, 629, 630, 631, 632, 633, 634, 635, 636, 637, 638, 639, 640, 641, 642, 643, 644, 645, 646, 647, 648, 649, 650, 651, 652, 653, 654, 655, 656, 657, 658, 659, 660, 661, 662, 663, 664, 665, 666, 667, 668, 669, 670, 671, 672, 673, 674, 675, 676, 677, 678, 679, 680, 681, 682, 683, 684, 685, 686, 687, 688, 689, 690, 691, 692, 693, 694, 695, 696, 697, 698, 699, 700, 701, 702, 703, 704, 705, 706, 707, 708, 709, 710, 711, 712, 713, 714, 715, 716, 717, 718, 719, 720, 721, 722, 723, 724, 725, 726, 727, 728, 729, 730, 731, 732, 733, 734, 735, 736, 737, 738, 739, 740, 741, 742, 743, 744, 745, 746, 747, 748, 749, 750, 751, 752, 753, 754, 755, 756, 757, 758, 759, 760, 761, 762, 763, 764, 765, 766, 767, 768, 769, 770, 771, 772, 773, 774, 775, 776, 777, 778, 779, 780, 781, 782, 783, 784, 785, 786, 787, 788, 789, 790, 791, 792, 793, 794, 795, 796, 797, 798, 799, 800, 801, 802, 803, 804, 805, 806, 807, 808, 809, 810, 811, 812, 813, 814, 815, 816, 817, 818, 819, 820, 821, 822, 823, 824, 825, 826, 827, 828, 829, 830, 831, 832, 833, 834, 835, 836, 837, 838, 839, 840, 841, 842, 843, 844, 845, 846, 847, 848, 849, 850, 851, 852, 853, 854, 855, 856, 857, 858, 859, 860, 861, 862, 863, 864, 865, 866, 867, 868, 869, 870, 871, 872, 873, 874, 875, 876, 877, 878, 879, 880, 881, 882, 883, 884, 885, 886, 887, 888, 889, 890, 891, 892, 893, 894, 895, 896, 897, 898, 899, 900, 901, 902, 903, 904, 905, 906, 907, 908, 909, 910, 911, 912, 913, 914, 915, 916, 917, 918, 919, 920, 921, 922, 923, 924, 925, 926, 927, 928, 929, 930, 931, 932, 933, 934, 935, 936, 937, 938, 939, 940, 941, 942, 943, 944, 945, 946, 947, 948, 949, 950, 951, 952, 953, 954, 955, 956, 957, 958, 959, 960, 961, 962, 963, 964, 965, 966, 967, 968, 969, 970, 971, 972, 973, 974, 975, 976, 977, 978, 979, 980, 981, 982, 983, 984, 985, 986, 987, 988, 989, 990, 991, 992, 993, 994, 995, 996, 997, 998, 999, 1000, 1001, 1002, 1003, 1004, 1005, 1006, 1007, 1008, 1009, 1010, 1011, 1012, 1013, 1014, 1015, 1016, 1017, 1018, 1019, 1020, 1021, 1022, 1023, 1024, 1025, 1026, 1027, 1028, 1029, 1030, 1031, 1032, 1033, 1034, 1035, 1036, 1037, 1038, 1039, 1040, 1041, 1042, 1043, 1044, 1045, 1046, 1047, 1048, 1049, 1050, 1051, 1052, 1053, 1054, 1055, 1056, 1057, 1058, 1059, 1060, 1061, 1062, 1063, 1064, 1065, 1066, 1067, 1068, 1069, 1070, 1071, 1072, 1073, 1074, 1075], [0.2637, 0.6947, 0.8382, 0.9045, 0.94, 0.9607, 0.9736, 0.9819, 0.9875, 0.9913, 0.9939, 0.9956, 0.9966, 0.9973, 0.9976, 0.9977, 0.9974, 0.9968, 0.9958, 0.9941, 0.9916, 0.9878, 0.9823, 0.974, 0.961, 0.9398, 0.9031, 0.8333, 0.6784, 0.2128, 0.1674, 0.6523, 0.8247, 0.9, 0.9386, 0.9606, 0.9739, 0.9824, 0.988, 0.9918, 0.9943, 0.9959, 0.9969, 0.9975, 0.9977, 0.9978, 0.9976, 0.997, 0.996, 0.9944, 0.9919, 0.988, 0.9823, 0.9736, 0.9598, 0.9368, 0.896, 0.8144, 0.6143, 0.1252, 0.08858, 0.5944, 0.8068, 0.8925, 0.9351, 0.9588, 0.9731, 0.9821, 0.9879, 0.9919, 0.9944, 0.9961, 0.9971, 0.9976, 0.9978, 0.9978, 0.9976, 0.9971, 0.9961, 0.9944, 0.9918, 0.9878, 0.9818, 0.9726, 0.9579, 0.9336, 0.8901, 0.8034, 0.5924, 0.069, 0.2223, 0.09772, 0.6105, 0.8039, 0.889, 0.9326, 0.9572, 0.972, 0.9814, 0.9875, 0.9916, 0.9943, 0.996, 0.9971, 0.9976, 0.9978, 0.9978, 0.9976, 0.997, 0.9959, 0.9942, 0.9914, 0.9872, 0.981, 0.9715, 0.9565, 0.9319, 0.8886, 0.8051, 0.6203, 0.1564, 0.2282, 0.6205, 0.8065, 0.8887, 0.9315, 0.956, 0.971, 0.9806, 0.9869, 0.9912, 0.994, 0.9958, 0.9969, 0.9975, 0.9978, 0.9977, 0.9975, 0.9968, 0.9956, 0.9937, 0.9909, 0.9865, 0.9802, 0.9706, 0.9557, 0.9314, 0.8894, 0.8096, 0.6307, 0.278, 0.3091, 0.6478, 0.8145, 0.8907, 0.9315, 0.9553, 0.9702, 0.9797, 0.9861, 0.9905, 0.9935, 0.9954, 0.9967, 0.9974, 0.9977, 0.9976, 0.9973, 0.9965, 0.9952, 0.9932, 0.9901, 0.9857, 0.9793, 0.9697, 0.955, 0.9316, 0.8922, 0.8203, 0.6725, 0.3396, 0.3681, 0.6882, 0.8247, 0.8932, 0.9314, 0.9545, 0.9691, 0.9787, 0.9852, 0.9897, 0.9928, 0.9949, 0.9963, 0.9971, 0.9976, 0.9975, 0.997, 0.9961, 0.9947, 0.9925, 0.9892, 0.9846, 0.978, 0.9683, 0.9537, 0.9308, 0.8931, 0.8267, 0.697, 0.3946, 0.4198, 0.6992, 0.8258, 0.8917, 0.9294, 0.9525, 0.9674, 0.9772, 0.984, 0.9887, 0.9921, 0.9944, 0.9959, 0.9969, 0.9974, 0.9974, 0.9968, 0.9957, 0.9941, 0.9917, 0.9882, 0.9833, 0.9763, 0.9662, 0.9509, 0.9272, 0.8887, 0.8216, 0.6933, 0.4151, 0.3802, 0.6788, 0.8139, 0.8841, 0.9243, 0.949, 0.9648, 0.9753, 0.9826, 0.9877, 0.9913, 0.9938, 0.9955, 0.9966, 0.9973, 0.9973, 0.9965, 0.9953, 0.9935, 0.9909, 0.9871, 0.9818, 0.9743, 0.9633, 0.9467, 0.9208, 0.8782, 0.8029, 0.6559, 0.3435, 0.3038, 0.6227, 0.7893, 0.8713, 0.9169, 0.9444, 0.9618, 0.9733, 0.9811, 0.9866, 0.9905, 0.9933, 0.9952, 0.9964, 0.9972, 0.9972, 0.9964, 0.995, 0.9931, 0.9902, 0.9862, 0.9805, 0.9724, 0.9604, 0.9421, 0.9131, 0.8643, 0.7747, 0.595, 0.2608, 0.2142, 0.5719, 0.7584, 0.8581, 0.9099, 0.9403, 0.9592, 0.9717, 0.9801, 0.9859, 0.99, 0.9929, 0.9949, 0.9963, 0.9972, 0.9972, 0.9963, 0.9949, 0.9928, 0.9899, 0.9857, 0.9798, 0.9712, 0.9585, 0.939, 0.9078, 0.8546, 0.7559, 0.5549, 0.1643, 0.113, 0.545, 0.752, 0.8522, 0.9065, 0.9384, 0.9582, 0.9711, 0.9797, 0.9857, 0.9899, 0.9928, 0.9949, 0.9963, 0.9972, 0.9972, 0.9963, 0.9949, 0.9929, 0.99, 0.9859, 0.98, 0.9713, 0.9584, 0.9385, 0.9061, 0.8504, 0.7465, 0.5457, 0.06792, 0.07525, 0.5325, 0.7352, 0.8495, 0.9069, 0.9394, 0.9592, 0.9719, 0.9804, 0.9862, 0.9903, 0.9931, 0.995, 0.9963, 0.9972, 0.9972, 0.9964, 0.9951, 0.9933, 0.9906, 0.9867, 0.9811, 0.9729, 0.9606, 0.9413, 0.9094, 0.8525, 0.7368, 0.5334, 0.05402, 0.08447, 0.551, 0.7509, 0.8602, 0.914, 0.9442, 0.9625, 0.9743, 0.982, 0.9873, 0.991, 0.9936, 0.9953, 0.9965, 0.9973, 0.9973, 0.9966, 0.9955, 0.9939, 0.9915, 0.9881, 0.9831, 0.9758, 0.9649, 0.9478, 0.92, 0.8716, 0.7789, 0.5842, 0.1253, 0.1704, 0.6334, 0.8023, 0.883, 0.9263, 0.9516, 0.9673, 0.9774, 0.9842, 0.9888, 0.9921, 0.9943, 0.9958, 0.9967, 0.9974, 0.9974, 0.9969, 0.996, 0.9946, 0.9926, 0.9896, 0.9852, 0.9789, 0.9695, 0.955, 0.9318, 0.8925, 0.8201, 0.6677, 0.2195, 0.2766, 0.6903, 0.8321, 0.8994, 0.9361, 0.9578, 0.9714, 0.9802, 0.9862, 0.9902, 0.9931, 0.995, 0.9962, 0.997, 0.9975, 0.9976, 0.9976, 0.9972, 0.9965, 0.9953, 0.9935, 0.9908, 0.9869, 0.9812, 0.9728, 0.9597, 0.9388, 0.9034, 0.8382, 0.7003, 0.3267]): _vg.add([_i], _w, 'REPLACE')
_vg = ob_cylinder_008.vertex_groups.new(name='Bone.001')
for _i, _w in zip([494, 495, 496, 497, 498, 499, 500, 501, 502, 503, 504, 505, 506, 507, 508, 509, 510, 511, 512, 513, 514, 515, 516, 517, 518, 519, 520, 521, 522, 523, 524, 525, 527, 528, 529, 530, 531, 532, 533, 534, 535, 536, 537, 538, 539, 540, 541, 542, 543, 544, 545, 546, 547, 548, 549, 550, 551, 552, 553, 554, 555, 556, 557, 558, 559, 563, 564, 565, 566, 567, 568, 569, 570, 571, 572, 573, 574, 575, 576, 577, 578, 579, 580, 581, 582, 583, 584, 585, 586, 587, 588, 589, 592, 594, 595, 596, 597, 620, 621, 622, 623, 624, 625, 626, 651, 652, 653, 654, 655, 656, 682, 684, 685, 686, 712, 713, 714, 715, 716, 717, 742, 743, 744, 745, 746, 747, 748, 771, 772, 773, 774, 775, 776, 777, 778, 779, 800, 801, 802, 803, 804, 805, 806, 807, 808, 809, 829, 830, 831, 832, 833, 834, 835, 836, 837, 838, 839, 840, 858, 859, 860, 861, 862, 863, 864, 865, 866, 867, 868, 869, 870, 871, 888, 889, 890, 891, 892, 893, 894, 895, 896, 897, 898, 899, 900, 901, 918, 919, 920, 921, 922, 923, 924, 925, 926, 927, 928, 929, 930, 931, 948, 949, 950, 951, 952, 953, 954, 955, 956, 957, 958, 959, 960, 961, 978, 979, 980, 981, 982, 983, 984, 985, 986, 987, 988, 989, 990, 991, 1008, 1009, 1010, 1011, 1012, 1013, 1014, 1015, 1016, 1017, 1018, 1019, 1020, 1039, 1040, 1041, 1042, 1043, 1044, 1045, 1046, 1047, 1048, 1049, 1071, 1072, 1073, 1074, 1075], [0.8886, 0.8537, 0.8139, 0.7679, 0.714, 0.6497, 0.5722, 0.4774, 0.4069, 0.3566, 0.3239, 0.2914, 0.2587, 0.2252, 0.1908, 0.1549, 0.1172, 0.08778, 0.06547, 0.04933, 0.03129, 0.03107, 0.05677, 0.1136, 0.2745, 0.6354, 0.8189, 0.9119, 0.9559, 0.9686, 0.9486, 0.9197, 0.4672, 0.3771, 0.3771, 0.3782, 0.3804, 0.3835, 0.3877, 0.3927, 0.3986, 0.4051, 0.4121, 0.4192, 0.4262, 0.4328, 0.4387, 0.4436, 0.4471, 0.449, 0.4492, 0.4475, 0.4442, 0.4395, 0.4335, 0.4267, 0.4195, 0.4122, 0.4051, 0.3985, 0.3925, 0.3875, 0.3833, 0.3802, 0.3781, 0.005078, 0.04589, 0.07756, 0.12, 0.1809, 0.2688, 0.3582, 0.4501, 0.5455, 0.6455, 0.7511, 0.8636, 0.9386, 0.9835, 0.9936, 0.9534, 0.8894, 0.7999, 0.6785, 0.5631, 0.4525, 0.3455, 0.2407, 0.1645, 0.109, 0.06879, 0.03014, 0.4115, 0.1692, 0.09457, 0.0563, 0.02099, 0.006349, 0.03772, 0.07134, 0.1167, 0.07897, 0.05546, 0.01988, 0.008005, 0.04239, 0.05139, 0.01386, 0.0289, 0.0006973, 0.02214, 0.3961, 0.01265, 0.02282, 0.003898, 0.03466, 0.0526, 0.08156, 0.05297, 0.01293, 0.02449, 0.0643, 0.1062, 0.1276, 0.07586, 0.03811, 0.005771, 0.01606, 0.05201, 0.08741, 0.1538, 0.1857, 0.1031, 0.06165, 0.02836, 0.001932, 0.01139, 0.04288, 0.07328, 0.123, 0.225, 0.2739, 0.1474, 0.08703, 0.05484, 0.02219, 0.006831, 0.03418, 0.06433, 0.1029, 0.1766, 0.3361, 0.4166, 0.2108, 0.1209, 0.07476, 0.04711, 0.01519, 0.0003717, 0.02374, 0.05527, 0.08585, 0.1406, 0.2496, 0.4907, 0.5618, 0.2948, 0.1614, 0.09712, 0.06192, 0.03204, 0.005744, 0.01055, 0.03958, 0.06808, 0.1079, 0.1821, 0.3343, 0.6323, 0.7037, 0.3681, 0.2029, 0.1172, 0.07325, 0.04581, 0.01447, 0.01722, 0.05013, 0.07692, 0.1232, 0.2107, 0.3944, 0.7762, 0.8479, 0.4115, 0.218, 0.1273, 0.07915, 0.05137, 0.01862, 0.01854, 0.05154, 0.07991, 0.1296, 0.2244, 0.415, 0.909, 0.8974, 0.4263, 0.2336, 0.1299, 0.07892, 0.05051, 0.01685, 0.01348, 0.04621, 0.0755, 0.1253, 0.2288, 0.4201, 0.9219, 0.8662, 0.3926, 0.2104, 0.1153, 0.06955, 0.03869, 0.008555, 0.002439, 0.02909, 0.06161, 0.1008, 0.1777, 0.3455, 0.7839, 0.6785, 0.28, 0.1467, 0.08518, 0.05282, 0.01846, 0.007771, 0.03823, 0.07012, 0.1184, 0.2215, 0.5424, 0.3576, 0.1688, 0.0935, 0.05654, 0.02218, 0.008212, 0.03987, 0.07275, 0.1265, 0.2445]): _vg.add([_i], _w, 'REPLACE')
_vg = ob_cylinder_008.vertex_groups.new(name='Bone.003')
for _i, _w in zip([462, 463, 464, 465, 466, 467, 468, 469, 470, 471, 472, 473, 474, 475, 476, 477, 478, 479, 480, 481, 482, 483, 484, 485, 486, 487, 488, 489, 490, 491, 492, 493, 494, 495, 496, 497, 498, 499, 500, 501, 502, 503, 504, 505, 506, 507, 508, 509, 510, 511, 512, 513, 514, 515, 516, 517, 518, 519, 520, 521, 522, 523, 524, 525, 526, 527], [0.6659, 0.6143, 0.5817, 0.5611, 0.5482, 0.5404, 0.5362, 0.5345, 0.5346, 0.5363, 0.5396, 0.5449, 0.5531, 0.5654, 0.5841, 0.6129, 0.6585, 0.7327, 0.775, 0.7856, 0.7592, 0.6804, 0.513, 0.3414, 0.1636, 0.1329, 0.1883, 0.3144, 0.5169, 0.6253, 0.6763, 0.6873, 0.0983, 0.1298, 0.1664, 0.2093, 0.2605, 0.3222, 0.3974, 0.49, 0.5585, 0.6066, 0.6369, 0.6686, 0.7019, 0.7374, 0.7753, 0.8161, 0.8601, 0.895, 0.9218, 0.9412, 0.9529, 0.9548, 0.9394, 0.8826, 0.7209, 0.3593, 0.176, 0.08381, 0.03159, 0.006075, 0.04042, 0.07067, 0.8358, 0.514]): _vg.add([_i], _w, 'REPLACE')
_vg = ob_cylinder_008.vertex_groups.new(name='Bone.004')
for _i, _w in zip([330, 331, 332, 333, 334, 335, 336, 337, 338, 339, 340, 341, 342, 343, 344, 345, 346, 347, 348, 349, 350, 351, 352, 353, 354, 355, 356, 357, 358, 359, 360, 361, 362, 363, 364, 365, 366, 367, 368, 369, 370, 371, 372, 373, 374, 375, 376, 377, 378, 379, 380, 381, 382, 383, 384, 385, 386, 387, 388, 389, 390, 391, 392, 393, 394, 395, 462, 463, 464, 465, 466, 467, 468, 469, 470, 471, 472, 473, 474, 475, 476, 477, 478, 479, 480, 481, 482, 483, 484, 485, 486, 487, 488, 489, 490, 491, 492, 493, 498, 499, 500, 501, 502, 503, 504, 505, 506, 507, 508, 509, 526], [1.0, 1.0, 1.0, 1.0, 1.0, 1.0, 1.0, 1.0, 1.0, 1.0, 1.0, 1.0, 1.0, 1.0, 1.0, 1.0, 1.0, 1.0, 1.0, 1.0, 1.0, 1.0, 1.0, 1.0, 1.0, 1.0, 1.0, 1.0, 1.0, 1.0, 1.0, 1.0, 1.0, 1.0, 1.0, 0.9999, 0.9999, 0.9999, 0.9999, 0.9999, 0.9999, 0.9999, 0.9999, 0.9999, 0.9999, 1.0, 1.0, 1.0, 1.0, 1.0, 1.0, 1.0, 1.0, 1.0, 1.0, 1.0, 1.0, 1.0, 1.0, 1.0, 1.0, 1.0, 1.0, 1.0, 1.0, 0.9999, 0.3116, 0.3643, 0.3976, 0.419, 0.4328, 0.4417, 0.4473, 0.4506, 0.452, 0.4518, 0.4499, 0.4458, 0.439, 0.4279, 0.4103, 0.3824, 0.3377, 0.264, 0.2222, 0.2119, 0.2385, 0.3172, 0.4839, 0.6552, 0.8329, 0.8616, 0.8028, 0.6729, 0.4669, 0.3556, 0.3025, 0.2904, 0.0009508, 0.005969, 0.01056, 0.01485, 0.019, 0.02327, 0.028, 0.02974, 0.02853, 0.02442, 0.01746, 0.007696, 0.1602]): _vg.add([_i], _w, 'REPLACE')
_vg = ob_cylinder_008.vertex_groups.new(name='Bone.008')
for _i, _w in zip([98, 99, 100, 101, 102, 103, 104, 105, 106, 107, 108, 109, 110, 111, 112, 113, 114, 115, 116, 117, 118, 119, 120, 121, 122, 123, 124, 125, 126, 127, 128, 129, 131], [0.4765, 0.4782, 0.4798, 0.4815, 0.4835, 0.4861, 0.49, 0.4964, 0.5071, 0.526, 0.6409, 0.7632, 0.8463, 0.9019, 0.9362, 0.9503, 0.9411, 0.9138, 0.8719, 0.8149, 0.7395, 0.6401, 0.5078, 0.4347, 0.4113, 0.4345, 0.4493, 0.4588, 0.4651, 0.4694, 0.4724, 0.4747, 0.007348]): _vg.add([_i], _w, 'REPLACE')
_vg = ob_cylinder_008.vertex_groups.new(name='Bone.012')
for _i, _w in zip([66, 67, 68, 69, 70, 71, 72, 73, 74, 75, 76, 77, 78, 79, 80, 81, 82, 83, 84, 85, 86, 87, 88, 89, 90, 91, 92, 93, 94, 95, 96, 97, 98, 99, 100, 101, 102, 103, 104, 105, 106, 107, 108, 109, 110, 111, 112, 113, 114, 115, 116, 117, 118, 119, 120, 121, 122, 123, 124, 125, 126, 127, 128, 129, 130, 131], [0.984, 0.9843, 0.9847, 0.9851, 0.9855, 0.9858, 0.9861, 0.9862, 0.9861, 0.9856, 0.9847, 0.9836, 0.9824, 0.9814, 0.9805, 0.9797, 0.9792, 0.979, 0.979, 0.9794, 0.98, 0.9809, 0.9819, 0.9827, 0.9832, 0.9833, 0.9834, 0.9834, 0.9834, 0.9834, 0.9835, 0.9837, 0.5235, 0.5218, 0.5202, 0.5185, 0.5165, 0.5139, 0.5099, 0.5036, 0.4929, 0.474, 0.3591, 0.2368, 0.1537, 0.09809, 0.06381, 0.04931, 0.05893, 0.08621, 0.1281, 0.1851, 0.2605, 0.3599, 0.4922, 0.5653, 0.5887, 0.5655, 0.5507, 0.5412, 0.5349, 0.5306, 0.5276, 0.5253, 0.9986, 0.9713]): _vg.add([_i], _w, 'REPLACE')
_vg = ob_cylinder_008.vertex_groups.new(name='Bone.013')
for _i, _w in zip([198, 199, 200, 201, 202, 203, 204, 205, 206, 207, 208, 209, 210, 211, 212, 213, 214, 215, 216, 217, 218, 219, 220, 221, 222, 223, 224, 225, 226, 227, 228, 229, 230, 231, 232, 233, 234, 235, 236, 237, 238, 239, 240, 241, 242, 243, 244, 245, 246, 247, 248, 249, 250, 251, 252, 253, 254, 255, 256, 257, 258, 259, 260, 261, 262, 263], [1.0, 1.0, 1.0, 1.0, 1.0, 1.0, 1.0, 1.0, 1.0, 1.0, 1.0, 1.0, 1.0, 1.0, 1.0, 1.0, 1.0, 1.0, 1.0, 1.0, 1.0, 1.0, 1.0, 1.0, 1.0, 1.0, 1.0, 1.0, 1.0, 1.0, 1.0, 1.0, 1.0, 1.0, 1.0, 1.0, 1.0, 1.0, 1.0, 1.0, 1.0, 1.0, 1.0, 1.0, 1.0, 1.0, 1.0, 1.0, 1.0, 1.0, 1.0, 1.0, 1.0, 1.0, 1.0, 1.0, 1.0, 1.0, 1.0, 1.0, 1.0, 1.0, 1.0, 1.0, 1.0, 1.0]): _vg.add([_i], _w, 'REPLACE')
_vg = ob_cylinder_008.vertex_groups.new(name='Bone.009')
for _i, _w in zip([0, 1, 2, 3, 4, 5, 6, 7, 8, 23, 24, 25, 26, 27, 28, 29, 30, 31, 32, 33, 34, 35, 36, 37, 38, 39, 40, 41, 42, 43, 44, 45, 46, 47, 48, 49, 50, 51, 52, 53, 54, 55, 56, 57, 58, 59, 60, 61, 62, 63, 64, 65], [0.02557, 0.02395, 0.02195, 0.01955, 0.01675, 0.01358, 0.01009, 0.006345, 0.002423, 0.001858, 0.007433, 0.01302, 0.0186, 0.02426, 0.03022, 0.02896, 0.02792, 0.02685, 0.9867, 0.9829, 0.9758, 0.9663, 0.9541, 0.9387, 0.9189, 0.8928, 0.8577, 0.8096, 0.7424, 0.6462, 0.587, 0.5515, 0.5308, 0.5194, 0.514, 0.5127, 0.5154, 0.5237, 0.5412, 0.5755, 0.6396, 0.7552, 0.8309, 0.8819, 0.917, 0.9416, 0.959, 0.9716, 0.9804, 0.9857, 0.005274, 0.9917]): _vg.add([_i], _w, 'REPLACE')
_vg = ob_cylinder_008.vertex_groups.new(name='Bone.010')
for _i, _w in zip([0, 1, 2, 3, 4, 5, 6, 7, 8, 9, 10, 11, 12, 13, 14, 15, 16, 17, 18, 19, 20, 21, 22, 23, 24, 25, 26, 27, 28, 29, 30, 31, 35, 36, 37, 38, 39, 40, 41, 42, 43, 44, 45, 46, 47, 48, 49, 50, 51, 52, 53, 54, 55, 56, 57, 58, 59, 60, 61, 64], [0.9622, 0.963, 0.964, 0.9653, 0.9666, 0.9682, 0.97, 0.9718, 0.9738, 0.9758, 0.9777, 0.9794, 0.9805, 0.9809, 0.9805, 0.9822, 0.9831, 0.9833, 0.983, 0.9822, 0.9808, 0.979, 0.9767, 0.9741, 0.9713, 0.9685, 0.9657, 0.9629, 0.9599, 0.9605, 0.9611, 0.9616, 0.01745, 0.04176, 0.06128, 0.08111, 0.1072, 0.1423, 0.1904, 0.2576, 0.3538, 0.413, 0.4485, 0.4692, 0.4805, 0.486, 0.4873, 0.4846, 0.4763, 0.4588, 0.4245, 0.3604, 0.2448, 0.1691, 0.1181, 0.08302, 0.05845, 0.03192, 0.006842, 0.9724]): _vg.add([_i], _w, 'REPLACE')
_vg = ob_cylinder_008.vertex_groups.new(name='Bone.011')
for _i, _w in zip([132, 133, 134, 135, 136, 137, 138, 139, 140, 141, 142, 143, 144, 145, 146, 147, 148, 149, 150, 151, 152, 153, 154, 155, 156, 157, 158, 159, 160, 161, 162, 163, 164, 165, 166, 167, 168, 169, 170, 171, 172, 173, 174, 175, 176, 177, 178, 179, 180, 181, 182, 183, 184, 185, 186, 187, 188, 189, 190, 191, 192, 193, 194, 195, 196, 197], [1.0, 1.0, 1.0, 1.0, 1.0, 1.0, 1.0, 1.0, 1.0, 1.0, 1.0, 1.0, 1.0, 1.0, 1.0, 1.0, 1.0, 1.0, 1.0, 1.0, 1.0, 1.0, 1.0, 1.0, 1.0, 1.0, 1.0, 1.0, 1.0, 1.0, 1.0, 1.0, 1.0, 1.0, 1.0, 1.0, 1.0, 1.0, 1.0, 1.0, 1.0, 1.0, 1.0, 1.0, 1.0, 1.0, 1.0, 1.0, 1.0, 1.0, 1.0, 1.0, 1.0, 1.0, 1.0, 1.0, 1.0, 1.0, 1.0, 1.0, 1.0, 1.0, 1.0, 1.0, 1.0, 1.0]): _vg.add([_i], _w, 'REPLACE')
_m = ob_cylinder_008.modifiers.new('Armature', 'ARMATURE')
_m.object = ob_armature_004
_m.use_bone_envelopes = True

# ---- collection membership
col_collection_1.objects.link(ob_armature_004)
col_collection_1.objects.link(ob_cylinder_008)

# ---- scene / render settings (as saved in the file)
scene.frame_start = 1; scene.frame_end = 250; scene.frame_set(0)
scene.render.engine = 'BLENDER_EEVEE_NEXT'
scene.render.image_settings.color_mode = 'RGB'
scene.render.image_settings.compression = 0
scene.render.image_settings.exr_codec = 'NONE'
scene.render.resolution_percentage = 50
scene.render.dither_intensity = 0.0
scene.render.bake_margin = 2
scene.render.bake_bias = 0.0
scene.cycles.use_denoising = False
scene.cycles.samples = 10
scene.cycles.sampling_pattern = 'TABULATED_SOBOL'
scene.cycles.light_sampling_threshold = 0.0
scene.cycles.use_adaptive_sampling = False
scene.cycles.use_light_tree = False
scene.cycles.blur_glossy = 0.0
scene.cycles.volume_bounces = 1
scene.cycles.pixel_filter_type = 'GAUSSIAN'
scene.cycles.sample_clamp_indirect = 0.0
scene.view_settings.view_transform = 'Standard'
bpy.context.view_layer.update()

# ---- added for rendering (the .blend has no active camera and no usable light): camera, sun + grey world if the file has none
cam_auto = bpy.data.cameras.new('AutoCamera')
cam_auto.lens = 50.0
cam_auto.sensor_width = 36.0
cam_auto.clip_end = 1000.0
ob_auto_camera = bpy.data.objects.new('AutoCamera', cam_auto)
scene.collection.objects.link(ob_auto_camera)
ob_auto_camera.location = (8.64674, -10.4861, 11.3913)
ob_auto_camera.rotation_euler = (1.09748, -7.21219e-08, 0.694738)
scene.camera = ob_auto_camera
light_auto_sun = bpy.data.lights.new('AutoSun', 'SUN')
light_auto_sun.energy = 3.0
light_auto_sun.angle = 0.0523599
ob_auto_sun = bpy.data.objects.new('AutoSun', light_auto_sun)
scene.collection.objects.link(ob_auto_sun)
ob_auto_sun.rotation_euler = (0.872665, 0.174533, 0.523599)
if scene.world is None:
    world_auto = bpy.data.worlds.new('AutoWorld')
    world_auto.color = (0.3, 0.3, 0.3)
    scene.world = world_auto
bpy.context.view_layer.update()

